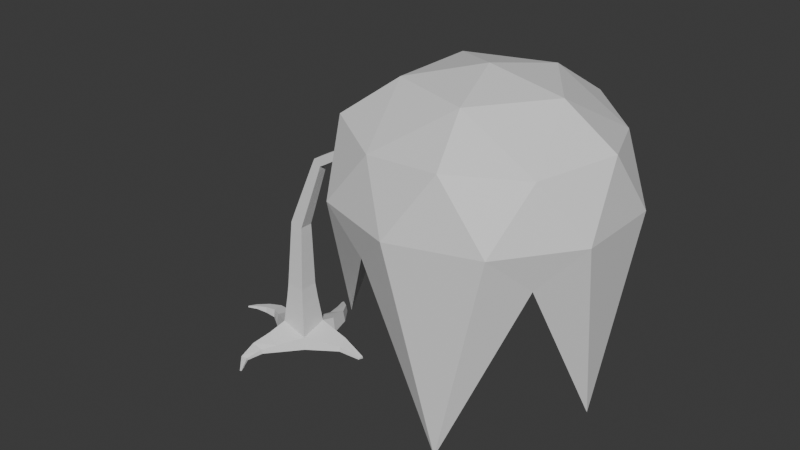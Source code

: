 # Source: Tree3.blend  (saved by Blender 4.4.30; exported with 4.5.12 LTS)
import bpy
from mathutils import Matrix  # noqa: F401  (used for matrix-valued properties, if any)

bpy.ops.wm.read_factory_settings(use_empty=True)
scene = bpy.context.scene
scene.name = 'Scene'

# ---- collections
col_collection = bpy.data.collections.new('Collection'); scene.collection.children.link(col_collection)

# ---- materials (node trees are filled in below, after node groups)
mat_tree3barkmat = bpy.data.materials.new('Tree3BarkMat')
mat_tree3barkmat.alpha_threshold = 0.0
mat_tree3barkmat.roughness = 0.5
mat_tree3barkmat.line_color = (0.0, 0.0, 0.0, 1.0)
mat_leavesmat = bpy.data.materials.new('LeavesMat')

# ---- material node trees
mat_tree3barkmat.use_nodes = True; mat_tree3barkmat.node_tree.nodes.clear()
_N = mat_tree3barkmat.node_tree.nodes; _L = mat_tree3barkmat.node_tree.links
n0 = _N.new('ShaderNodeOutputMaterial'); n0.name = 'Material Output'; n0.location = (300, 300)
n1 = _N.new('ShaderNodeBsdfPrincipled'); n1.name = 'Principled BSDF'; n1.location = (10, 300)
n1.inputs[3].default_value = 1.45
_L.new(n1.outputs[0], n0.inputs[0])
n0.is_active_output = True
mat_leavesmat.use_nodes = True; mat_leavesmat.node_tree.nodes.clear()
_N = mat_leavesmat.node_tree.nodes; _L = mat_leavesmat.node_tree.links
n0 = _N.new('ShaderNodeBsdfPrincipled'); n0.name = 'Principled BSDF'; n0.location = (10, 300)
n1 = _N.new('ShaderNodeOutputMaterial'); n1.name = 'Material Output'; n1.location = (300, 300)
_L.new(n0.outputs[0], n1.inputs[0])
n1.is_active_output = True

# ---- world
world_world = bpy.data.worlds.new('World'); scene.world = world_world
world_world.use_nodes = True; world_world.node_tree.nodes.clear()
_N = world_world.node_tree.nodes; _L = world_world.node_tree.links
n0 = _N.new('ShaderNodeOutputWorld'); n0.name = 'World Output'; n0.location = (300, 300)
n1 = _N.new('ShaderNodeBackground'); n1.name = 'Background'; n1.location = (10, 300)
n1.inputs[0].default_value = (0.05088, 0.05088, 0.05088, 1.0)
_L.new(n1.outputs[0], n0.inputs[0])
n0.is_active_output = True
world_world.color = (0.05088, 0.05088, 0.05088)
world_world.sun_shadow_jitter_overblur = 0.0

# ---- meshes
me_cube = bpy.data.meshes.new('Cube')
me_cube.from_pydata([(5.315, -5.315, -0.2998), (-5.315, -5.315, -0.2998), (-5.315, 5.315, -0.2998), (5.315, 5.315, -0.2998), (31.32, -0.9953, 74.05), (30.31, -0.9953, 75.77), (30.31, 0.9953, 75.77), (31.32, 0.9953, 74.05), (10.84, -1.393, 61.72), (8.727, -1.393, 63.54), (8.727, 1.393, 63.54), (10.84, 1.393, 61.72), (2.943, -2.065, 39.75), (-1.096, -2.065, 40.61), (-1.096, 2.065, 40.61), (2.943, 2.065, 39.75), (2.888, -2.889, 18.99), (-2.888, -2.889, 19.12), (-2.888, 2.889, 19.12), (2.888, 2.889, 18.99), (30.15, -1.018, 73.34), (29.12, -1.018, 75.1), (29.12, 1.018, 75.1), (30.15, 1.018, 73.34), (28.62, -1.047, 72.42), (27.57, -1.047, 74.23), (27.57, 1.047, 74.23), (28.62, 1.047, 72.42), (26.94, -1.079, 71.4), (25.85, -1.079, 73.26), (25.85, 1.079, 73.26), (26.94, 1.079, 71.4), (25.13, -1.114, 70.3), (24.01, -1.114, 72.22), (24.01, 1.114, 72.22), (25.13, 1.114, 70.3), (23.23, -1.15, 69.15), (22.07, -1.15, 71.14), (22.07, 1.15, 71.14), (23.23, 1.15, 69.15), (21.25, -1.188, 67.95), (20.06, -1.188, 70.0), (20.06, 1.188, 70.0), (21.25, 1.188, 67.95), (19.21, -1.227, 66.71), (17.97, -1.227, 68.83), (17.97, 1.227, 68.83), (19.21, 1.227, 66.71), (17.1, -1.267, 65.44), (15.83, -1.267, 67.62), (15.83, 1.267, 67.62), (17.1, 1.267, 65.44), (14.95, -1.308, 64.13), (13.63, -1.308, 66.39), (13.63, 1.308, 66.39), (14.95, 1.308, 64.13), (12.74, -1.35, 62.79), (11.38, -1.35, 65.12), (11.38, 1.35, 65.12), (12.74, 1.35, 62.79), (10.34, -1.454, 60.09), (7.641, -1.454, 61.16), (7.641, 1.454, 61.16), (10.34, 1.454, 60.09), (9.341, -1.535, 57.32), (6.485, -1.535, 58.45), (6.485, 1.535, 58.45), (9.341, 1.535, 57.32), (8.203, -1.628, 54.19), (5.174, -1.628, 55.38), (5.174, 1.628, 55.38), (8.203, 1.628, 54.19), (6.968, -1.729, 50.78), (3.752, -1.729, 52.05), (3.752, 1.729, 52.05), (6.968, 1.729, 50.78), (5.656, -1.836, 47.17), (2.241, -1.836, 48.51), (2.241, 1.836, 48.51), (5.656, 1.836, 47.17), (4.278, -1.948, 43.37), (0.6542, -1.948, 44.8), (0.6542, 1.948, 44.8), (4.278, 1.948, 43.37), (2.972, -2.185, 37.02), (-1.393, -2.185, 37.21), (-1.393, 2.185, 37.21), (2.972, 2.185, 37.02), (2.953, -2.339, 33.04), (-1.721, -2.339, 33.24), (-1.721, 2.339, 33.24), (2.953, 2.339, 33.04), (2.932, -2.511, 28.62), (-2.086, -2.511, 28.84), (-2.086, 2.511, 28.84), (2.932, 2.511, 28.62), (2.91, -2.695, 23.9), (-2.476, -2.695, 24.13), (-2.476, 2.695, 24.13), (2.91, 2.695, 23.9), (3.294, -3.294, 14.36), (-3.294, -3.294, 14.36), (-3.294, 3.294, 14.36), (3.294, 3.294, 14.36), (4.63, -4.63, 3.458), (-4.193, -4.193, 5.858), (-4.438, 4.438, 4.513), (4.261, 4.261, 5.483), (-6.541, -15.57, 2.328), (-16.3, 6.245, 1.88), (2.981, 14.93, 3.085), (21.73, 1.388, 0.1716), (14.18, 0.7579, -0.2998), (12.83, 5.204, -0.2998), (13.29, 4.723, 2.269), (14.09, 1.166, 1.217), (21.67, 1.266, -0.32), (22.2, 2.674, -0.32), (22.23, 2.461, 0.5123), (-5.815, -8.702, -0.2998), (0.1676, -11.4, -0.2998), (-0.4059, -11.2, 1.906), (-5.295, -9.545, 3.843), (-7.046, -15.23, -0.2304), (-2.992, -15.25, -0.2304), (-3.366, -15.28, 1.132), (-4.168, -20.54, 0.398), (-5.462, -21.6, 1.026), (-4.015, -20.41, -0.3172), (-5.783, -21.6, -0.3172), (-1.445, -25.44, -0.2856), (-1.804, -25.73, -0.1113), (-1.402, -25.4, -0.4841), (-1.893, -25.73, -0.4841), (-9.998, 5.535, -0.2998), (-12.08, -0.2664, -0.2998), (-12.02, 0.7077, 2.906), (-10.47, 5.036, 2.706), (-16.14, 6.734, -0.3651), (-15.7, 2.152, -0.3651), (-15.97, 2.829, 2.029), (-19.93, 2.928, 1.304), (-20.67, 5.262, 1.197), (-19.64, 2.495, -0.406), (-20.63, 5.627, -0.406), (-23.82, 2.292, 0.5129), (-24.48, 3.36, 0.458), (-23.62, 2.113, -0.3637), (-24.51, 3.547, -0.3637), (-26.6, 1.042, -0.05789), (-26.82, 1.398, -0.07616), (-26.53, 0.9828, -0.3499), (-26.83, 1.46, -0.3499), (5.736, 8.014, -0.2998), (-2.454, 7.471, -0.2998), (-1.499, 7.71, 3.129), (4.697, 8.519, 4.446), (3.781, 14.86, -0.2182), (-1.428, 12.51, -0.2182), (-0.8634, 12.9, 2.169), (-2.395, 18.04, 1.304), (-0.2711, 19.82, 1.887), (-2.695, 17.73, -0.2138), (0.2372, 19.87, -0.2138), (-4.298, 22.35, 0.3956), (-3.862, 22.72, 0.5154), (-4.36, 22.29, 0.08361), (-3.758, 22.73, 0.08361), (66.78, 0.0, 102.0), (95.94, -21.18, 61.8), (55.65, -34.27, 61.8), (30.75, 0.0, 61.8), (55.65, 34.27, 61.8), (95.94, 21.18, 61.8), (77.92, -34.27, 90.47), (37.63, -21.18, 90.47), (37.63, 21.18, 90.47), (77.92, 34.27, 90.47), (102.8, 0.0, 90.47), (66.78, 0.0, 104.3), (60.24, -20.14, 88.6), (83.92, -12.45, 88.6), (77.37, -32.59, 12.45), (101.1, 0.0, 18.63), (83.92, 12.45, 88.6), (45.6, 0.0, 88.6), (39.06, -20.14, 34.18), (60.24, 20.14, 88.6), (39.06, 20.14, 28.42), (77.37, 32.59, 33.19), (105.1, -12.45, 72.45), (105.1, 12.45, 72.45), (66.78, -40.29, 72.45), (90.46, -32.6, 72.45), (28.46, -12.45, 72.45), (43.1, -32.6, 72.45), (43.1, 32.6, 72.45), (28.46, 12.45, 72.45), (90.46, 32.6, 72.45), (66.78, 40.29, 72.45), (94.51, -20.14, 88.43), (56.19, -32.59, 88.43), (32.51, 0.0, 88.43), (56.19, 32.59, 88.43), (94.51, 20.14, 88.43), (73.33, -20.14, 100.4), (87.96, 0.0, 100.4), (49.65, -12.45, 100.4), (49.65, 12.45, 100.4), (73.33, 20.14, 100.4)], [], [(114, 113, 3, 107), (7, 6, 5, 4), (4, 5, 21, 20), (5, 6, 22, 21), (6, 7, 23, 22), (7, 4, 20, 23), (20, 21, 25, 24), (21, 22, 26, 25), (22, 23, 27, 26), (23, 20, 24, 27), (24, 25, 29, 28), (25, 26, 30, 29), (26, 27, 31, 30), (27, 24, 28, 31), (28, 29, 33, 32), (29, 30, 34, 33), (30, 31, 35, 34), (31, 28, 32, 35), (32, 33, 37, 36), (33, 34, 38, 37), (34, 35, 39, 38), (35, 32, 36, 39), (36, 37, 41, 40), (37, 38, 42, 41), (38, 39, 43, 42), (39, 36, 40, 43), (40, 41, 45, 44), (41, 42, 46, 45), (42, 43, 47, 46), (43, 40, 44, 47), (44, 45, 49, 48), (45, 46, 50, 49), (46, 47, 51, 50), (47, 44, 48, 51), (48, 49, 53, 52), (49, 50, 54, 53), (50, 51, 55, 54), (51, 48, 52, 55), (52, 53, 57, 56), (53, 54, 58, 57), (54, 55, 59, 58), (55, 52, 56, 59), (56, 57, 9, 8), (57, 58, 10, 9), (58, 59, 11, 10), (59, 56, 8, 11), (8, 9, 61, 60), (9, 10, 62, 61), (10, 11, 63, 62), (11, 8, 60, 63), (60, 61, 65, 64), (61, 62, 66, 65), (62, 63, 67, 66), (63, 60, 64, 67), (64, 65, 69, 68), (65, 66, 70, 69), (66, 67, 71, 70), (67, 64, 68, 71), (68, 69, 73, 72), (69, 70, 74, 73), (70, 71, 75, 74), (71, 68, 72, 75), (72, 73, 77, 76), (73, 74, 78, 77), (74, 75, 79, 78), (75, 72, 76, 79), (76, 77, 81, 80), (77, 78, 82, 81), (78, 79, 83, 82), (79, 76, 80, 83), (80, 81, 13, 12), (81, 82, 14, 13), (82, 83, 15, 14), (83, 80, 12, 15), (12, 13, 85, 84), (13, 14, 86, 85), (14, 15, 87, 86), (15, 12, 84, 87), (84, 85, 89, 88), (85, 86, 90, 89), (86, 87, 91, 90), (87, 84, 88, 91), (88, 89, 93, 92), (89, 90, 94, 93), (90, 91, 95, 94), (91, 88, 92, 95), (92, 93, 97, 96), (93, 94, 98, 97), (94, 95, 99, 98), (95, 92, 96, 99), (96, 97, 17, 16), (97, 98, 18, 17), (98, 99, 19, 18), (99, 96, 16, 19), (16, 17, 101, 100), (17, 18, 102, 101), (18, 19, 103, 102), (19, 16, 100, 103), (100, 101, 105, 104), (101, 102, 106, 105), (102, 103, 107, 106), (103, 100, 104, 107), (105, 122, 121, 104), (134, 137, 106, 2), (153, 156, 107, 3), (116, 117, 118, 111), (124, 125, 126, 128), (119, 122, 105, 1), (105, 106, 137, 136), (140, 109, 142, 141), (106, 107, 156, 155), (110, 157, 163, 161), (107, 104, 115, 114), (104, 121, 120, 0), (114, 115, 111, 118), (112, 115, 104, 0), (112, 113, 117, 116), (113, 114, 118, 117), (115, 112, 116, 111), (121, 122, 108, 125), (136, 135, 1, 105), (119, 120, 124, 123), (120, 121, 125, 124), (122, 119, 123, 108), (129, 128, 132, 133), (125, 108, 127, 126), (123, 124, 128, 129), (108, 123, 129, 127), (133, 132, 130, 131), (126, 127, 131, 130), (127, 129, 133, 131), (128, 126, 130, 132), (135, 136, 140, 139), (155, 154, 2, 106), (137, 134, 138, 109), (136, 137, 109, 140), (134, 135, 139, 138), (142, 144, 148, 146), (138, 139, 143, 144), (109, 138, 144, 142), (139, 140, 141, 143), (148, 147, 151, 152), (143, 141, 145, 147), (144, 143, 147, 148), (141, 142, 146, 145), (152, 151, 149, 150), (145, 146, 150, 149), (146, 148, 152, 150), (147, 145, 149, 151), (155, 156, 110, 159), (0, 120, 119, 1, 135, 134, 2, 154, 153, 3, 113, 112), (153, 154, 158, 157), (154, 155, 159, 158), (156, 153, 157, 110), (163, 162, 166, 167), (158, 159, 160, 162), (159, 110, 161, 160), (157, 158, 162, 163), (167, 166, 164, 165), (160, 161, 165, 164), (161, 163, 167, 165), (162, 160, 164, 166), (168, 181, 180), (169, 181, 183), (168, 180, 185), (168, 185, 187), (168, 187, 184), (169, 183, 190), (170, 182, 192), (171, 186, 194), (172, 188, 196), (173, 189, 198), (169, 190, 193), (170, 192, 195), (171, 194, 197), (172, 196, 199), (173, 198, 191), (174, 200, 205), (175, 201, 207), (176, 202, 208), (177, 203, 209), (178, 204, 206), (206, 209, 179), (206, 204, 209), (204, 177, 209), (209, 208, 179), (209, 203, 208), (203, 176, 208), (208, 207, 179), (208, 202, 207), (202, 175, 207), (207, 205, 179), (207, 201, 205), (201, 174, 205), (205, 206, 179), (205, 200, 206), (200, 178, 206), (191, 204, 178), (191, 198, 204), (198, 177, 204), (199, 203, 177), (199, 196, 203), (196, 176, 203), (197, 202, 176), (197, 194, 202), (194, 175, 202), (195, 201, 175), (195, 192, 201), (192, 174, 201), (193, 200, 174), (193, 190, 200), (190, 178, 200), (198, 199, 177), (198, 189, 199), (189, 172, 199), (196, 197, 176), (196, 188, 197), (188, 171, 197), (194, 195, 175), (194, 186, 195), (186, 170, 195), (192, 193, 174), (192, 182, 193), (182, 169, 193), (190, 191, 178), (190, 183, 191), (183, 173, 191), (184, 189, 173), (184, 187, 189), (187, 172, 189), (187, 188, 172), (187, 185, 188), (185, 171, 188), (185, 186, 171), (185, 180, 186), (180, 170, 186), (183, 184, 173), (183, 181, 184), (181, 168, 184), (180, 182, 170), (180, 181, 182), (181, 169, 182)])
me_cube.polygons.foreach_set('material_index', [0, 0, 0, 0, 0, 0, 0, 0, 0, 0, 0, 0, 0, 0, 0, 0, 0, 0, 0, 0, 0, 0, 0, 0, 0, 0, 0, 0, 0, 0, 0, 0, 0, 0, 0, 0, 0, 0, 0, 0, 0, 0, 0, 0, 0, 0, 0, 0, 0, 0, 0, 0, 0, 0, 0, 0, 0, 0, 0, 0, 0, 0, 0, 0, 0, 0, 0, 0, 0, 0, 0, 0, 0, 0, 0, 0, 0, 0, 0, 0, 0, 0, 0, 0, 0, 0, 0, 0, 0, 0, 0, 0, 0, 0, 0, 0, 0, 0, 0, 0, 0, 0, 0, 0, 0, 0, 0, 0, 0, 0, 0, 0, 0, 0, 0, 0, 0, 0, 0, 0, 0, 0, 0, 0, 0, 0, 0, 0, 0, 0, 0, 0, 0, 0, 0, 0, 0, 0, 0, 0, 0, 0, 0, 0, 0, 0, 0, 0, 0, 0, 0, 0, 0, 0, 0, 0, 0, 0, 0, 0, 0, 0, 1, 1, 1, 1, 1, 1, 1, 1, 1, 1, 1, 1, 1, 1, 1, 1, 1, 1, 1, 1, 1, 1, 1, 1, 1, 1, 1, 1, 1, 1, 1, 1, 1, 1, 1, 1, 1, 1, 1, 1, 1, 1, 1, 1, 1, 1, 1, 1, 1, 1, 1, 1, 1, 1, 1, 1, 1, 1, 1, 1, 1, 1, 1, 1, 1, 1, 1, 1, 1, 1, 1, 1, 1, 1, 1, 1, 1, 1, 1, 1])
_uv = me_cube.uv_layers.new(name='UVMap')
_uv.uv.foreach_set('vector', [0.1621, 0.8382, 0.1318, 0.8421, 0.1123, 0.7677, 0.1753, 0.7384, 0.6389, 0.02517, 0.6514, 0.006433, 0.6677, 0.01286, 0.6552, 0.0316, 0.6552, 0.0316, 0.6677, 0.01286, 0.6754, 0.02101, 0.6626, 0.04017, 0.3892, 0.6828, 0.4124, 0.6828, 0.4127, 0.6986, 0.389, 0.6986, 0.6091, 0.006433, 0.626, 0.02219, 0.6173, 0.03277, 0.6, 0.01666, 0.942, 0.1991, 0.9652, 0.1991, 0.9654, 0.2144, 0.9417, 0.2144, 0.6626, 0.04017, 0.6754, 0.02101, 0.6854, 0.03158, 0.6723, 0.05128, 0.389, 0.6986, 0.4127, 0.6986, 0.4132, 0.7191, 0.3888, 0.7191, 0.6, 0.01666, 0.6173, 0.03277, 0.606, 0.04649, 0.5882, 0.02992, 0.9417, 0.2144, 0.9654, 0.2144, 0.9658, 0.2342, 0.9414, 0.2342, 0.6723, 0.05128, 0.6854, 0.03158, 0.6965, 0.04331, 0.683, 0.06362, 0.3888, 0.7191, 0.4132, 0.7191, 0.4136, 0.7418, 0.3885, 0.7418, 0.5882, 0.02992, 0.606, 0.04649, 0.5935, 0.06172, 0.5751, 0.04464, 0.9414, 0.2342, 0.9658, 0.2342, 0.9662, 0.2563, 0.9411, 0.2563, 0.683, 0.06362, 0.6965, 0.04331, 0.7084, 0.05586, 0.6945, 0.07682, 0.3885, 0.7418, 0.4136, 0.7418, 0.4141, 0.7661, 0.3882, 0.7661, 0.5751, 0.04464, 0.5935, 0.06172, 0.58, 0.07802, 0.5611, 0.0604, 0.9411, 0.2563, 0.9662, 0.2563, 0.9666, 0.2798, 0.9407, 0.2798, 0.6945, 0.07682, 0.7084, 0.05586, 0.721, 0.06907, 0.7065, 0.09071, 0.3882, 0.7661, 0.4141, 0.7661, 0.4146, 0.7917, 0.3879, 0.7917, 0.5611, 0.0604, 0.58, 0.07802, 0.5659, 0.09517, 0.5464, 0.07697, 0.9407, 0.2798, 0.9666, 0.2798, 0.9671, 0.3046, 0.9403, 0.3046, 0.7065, 0.09071, 0.721, 0.06907, 0.734, 0.08281, 0.7191, 0.1052, 0.3879, 0.7917, 0.4146, 0.7917, 0.4152, 0.8183, 0.3875, 0.8183, 0.5464, 0.07697, 0.5659, 0.09517, 0.5512, 0.113, 0.531, 0.09422, 0.9403, 0.3046, 0.9671, 0.3046, 0.9676, 0.3305, 0.9399, 0.3305, 0.7191, 0.1052, 0.734, 0.08281, 0.7475, 0.09703, 0.7321, 0.1201, 0.3875, 0.8183, 0.4152, 0.8183, 0.4157, 0.8458, 0.3872, 0.8458, 0.531, 0.09422, 0.5512, 0.113, 0.536, 0.1315, 0.5152, 0.1121, 0.9399, 0.3305, 0.9676, 0.3305, 0.968, 0.3572, 0.9395, 0.3572, 0.7321, 0.1201, 0.7475, 0.09703, 0.7613, 0.1117, 0.7454, 0.1355, 0.3872, 0.8458, 0.4157, 0.8458, 0.4163, 0.8741, 0.3868, 0.8741, 0.5152, 0.1121, 0.536, 0.1315, 0.5204, 0.1505, 0.4988, 0.1304, 0.9395, 0.3572, 0.968, 0.3572, 0.9685, 0.3846, 0.939, 0.3846, 0.7454, 0.1355, 0.7613, 0.1117, 0.7756, 0.1267, 0.7591, 0.1513, 0.3868, 0.8741, 0.4163, 0.8741, 0.4169, 0.9032, 0.3864, 0.9032, 0.4988, 0.1304, 0.5204, 0.1505, 0.5043, 0.1699, 0.4821, 0.1492, 0.939, 0.3846, 0.9685, 0.3846, 0.9691, 0.4128, 0.9386, 0.4128, 0.7591, 0.1513, 0.7756, 0.1267, 0.7901, 0.142, 0.7731, 0.1674, 0.3864, 0.9032, 0.4169, 0.9032, 0.4175, 0.9329, 0.3861, 0.9329, 0.4821, 0.1492, 0.5043, 0.1699, 0.4879, 0.1899, 0.465, 0.1685, 0.9386, 0.4128, 0.9691, 0.4128, 0.9696, 0.4416, 0.9381, 0.4416, 0.7731, 0.1674, 0.7901, 0.142, 0.8069, 0.1611, 0.7854, 0.1804, 0.3861, 0.9329, 0.4175, 0.9329, 0.4182, 0.9683, 0.3857, 0.9683, 0.465, 0.1685, 0.4879, 0.1899, 0.4735, 0.2061, 0.4452, 0.1922, 0.9381, 0.4416, 0.9696, 0.4416, 0.9701, 0.4661, 0.9377, 0.4661, 0.7854, 0.1804, 0.8069, 0.1611, 0.8095, 0.1884, 0.7854, 0.1991, 0.8582, 0.006846, 0.8856, 0.006433, 0.89, 0.0362, 0.8615, 0.03663, 0.4452, 0.1922, 0.4735, 0.2061, 0.475, 0.225, 0.444, 0.2204, 0.7626, 0.1714, 0.7854, 0.1804, 0.7854, 0.1991, 0.7616, 0.1897, 0.7854, 0.1991, 0.8095, 0.1884, 0.8119, 0.2195, 0.7865, 0.2307, 0.8615, 0.03663, 0.89, 0.0362, 0.8946, 0.06984, 0.8645, 0.0703, 0.444, 0.2204, 0.475, 0.225, 0.4761, 0.2572, 0.4434, 0.2524, 0.7616, 0.1897, 0.7854, 0.1991, 0.7865, 0.2307, 0.7614, 0.2208, 0.7865, 0.2307, 0.8119, 0.2195, 0.8146, 0.2547, 0.7877, 0.2666, 0.8645, 0.0703, 0.8946, 0.06984, 0.8999, 0.108, 0.8679, 0.1085, 0.4434, 0.2524, 0.4761, 0.2572, 0.4773, 0.2938, 0.4427, 0.2887, 0.7614, 0.2208, 0.7865, 0.2307, 0.7877, 0.2666, 0.761, 0.2561, 0.7877, 0.2666, 0.8146, 0.2547, 0.8176, 0.2929, 0.789, 0.3056, 0.8679, 0.1085, 0.8999, 0.108, 0.9056, 0.1494, 0.8716, 0.1499, 0.4427, 0.2887, 0.4773, 0.2938, 0.4787, 0.3335, 0.4419, 0.328, 0.761, 0.2561, 0.7877, 0.2666, 0.789, 0.3056, 0.7607, 0.2944, 0.789, 0.3056, 0.8176, 0.2929, 0.8208, 0.3335, 0.7904, 0.3469, 0.8716, 0.1499, 0.9056, 0.1494, 0.9116, 0.1933, 0.8756, 0.1939, 0.4419, 0.328, 0.4787, 0.3335, 0.4801, 0.3756, 0.441, 0.3699, 0.7607, 0.2944, 0.789, 0.3056, 0.7904, 0.3469, 0.7603, 0.3351, 0.7904, 0.3469, 0.8208, 0.3335, 0.8241, 0.3761, 0.7918, 0.3904, 0.8756, 0.1939, 0.9116, 0.1933, 0.918, 0.2395, 0.8798, 0.2401, 0.441, 0.3699, 0.4801, 0.3756, 0.4816, 0.4199, 0.4401, 0.4138, 0.7603, 0.3351, 0.7904, 0.3469, 0.7918, 0.3904, 0.76, 0.3778, 0.7918, 0.3904, 0.8241, 0.3761, 0.8274, 0.4242, 0.7935, 0.4319, 0.8798, 0.2401, 0.918, 0.2395, 0.9248, 0.2915, 0.8843, 0.2921, 0.4401, 0.4138, 0.4816, 0.4199, 0.4828, 0.4622, 0.4396, 0.4632, 0.76, 0.3778, 0.7918, 0.3904, 0.7935, 0.4319, 0.7597, 0.4186, 0.7935, 0.4319, 0.8274, 0.4242, 0.8215, 0.4627, 0.7869, 0.4628, 0.8843, 0.2921, 0.9248, 0.2915, 0.9237, 0.3309, 0.8808, 0.3316, 0.4396, 0.4632, 0.4828, 0.4622, 0.4937, 0.4916, 0.45, 0.5006, 0.7597, 0.4186, 0.7935, 0.4319, 0.7869, 0.4628, 0.7511, 0.4487, 0.7869, 0.4628, 0.8215, 0.4627, 0.8147, 0.5077, 0.7775, 0.5078, 0.8808, 0.3316, 0.9237, 0.3309, 0.9224, 0.3768, 0.8765, 0.3775, 0.45, 0.5006, 0.4937, 0.4916, 0.5092, 0.5346, 0.4624, 0.5442, 0.7511, 0.4487, 0.7869, 0.4628, 0.7775, 0.5078, 0.7392, 0.4926, 0.7775, 0.5078, 0.8147, 0.5077, 0.8071, 0.5576, 0.7672, 0.5577, 0.8765, 0.3775, 0.9224, 0.3768, 0.921, 0.4277, 0.8717, 0.4285, 0.4624, 0.5442, 0.5092, 0.5346, 0.5263, 0.5823, 0.476, 0.5925, 0.7392, 0.4926, 0.7775, 0.5078, 0.7672, 0.5577, 0.7261, 0.5414, 0.7672, 0.5577, 0.8071, 0.5576, 0.7989, 0.611, 0.7561, 0.6111, 0.8717, 0.4285, 0.921, 0.4277, 0.9195, 0.4822, 0.8666, 0.483, 0.476, 0.5925, 0.5263, 0.5823, 0.5445, 0.6333, 0.4906, 0.6443, 0.7261, 0.5414, 0.7672, 0.5577, 0.7561, 0.6111, 0.712, 0.5937, 0.7561, 0.6111, 0.7989, 0.611, 0.7902, 0.6679, 0.7446, 0.6665, 0.8666, 0.483, 0.9195, 0.4822, 0.9178, 0.5403, 0.8611, 0.5411, 0.4906, 0.6443, 0.5445, 0.6333, 0.5636, 0.6863, 0.5063, 0.6994, 0.712, 0.5937, 0.7561, 0.6111, 0.7446, 0.6665, 0.6973, 0.6479, 0.7446, 0.6665, 0.7902, 0.6679, 0.7838, 0.7225, 0.7323, 0.7194, 0.8611, 0.5411, 0.9178, 0.5403, 0.9185, 0.5953, 0.8539, 0.5963, 0.5063, 0.6994, 0.5636, 0.6863, 0.5846, 0.7361, 0.5199, 0.7526, 0.6973, 0.6479, 0.7446, 0.6665, 0.7323, 0.7194, 0.6783, 0.6981, 0.7323, 0.7194, 0.7838, 0.7225, 0.7753, 0.8209, 0.7033, 0.8449, 0.8539, 0.5963, 0.9185, 0.5953, 0.9248, 0.71, 0.8403, 0.6954, 0.5199, 0.7526, 0.5846, 0.7361, 0.626, 0.832, 0.5437, 0.8648, 0.6783, 0.6981, 0.7323, 0.7194, 0.7033, 0.8449, 0.6389, 0.7938, 0.3729, 0.707, 0.3723, 0.7721, 0.3235, 0.775, 0.29, 0.6828, 0.9783, 0.5482, 0.9425, 0.5447, 0.9377, 0.479, 0.9906, 0.501, 0.641, 0.9259, 0.6389, 0.8692, 0.6784, 0.8578, 0.6679, 0.9259, 0.2771, 0.837, 0.2758, 0.8533, 0.2665, 0.8514, 0.2714, 0.8384, 0.27, 0.5024, 0.254, 0.4989, 0.2689, 0.4472, 0.2771, 0.4496, 0.08491, 0.6506, 0.03749, 0.6617, 0.006433, 0.6164, 0.08021, 0.6207, 0.1123, 0.4472, 0.2088, 0.4773, 0.1995, 0.5502, 0.1466, 0.5547, 0.1603, 0.6055, 0.1982, 0.6184, 0.1757, 0.6651, 0.1511, 0.6507, 0.29, 0.4558, 0.3884, 0.4472, 0.3925, 0.4969, 0.3191, 0.4926, 0.9505, 0.06598, 0.9898, 0.06695, 0.9802, 0.1315, 0.9551, 0.1302, 0.9335, 0.8775, 0.8403, 0.9214, 0.8675, 0.8081, 0.9071, 0.7963, 0.2217, 0.6527, 0.2428, 0.557, 0.2692, 0.5603, 0.2667, 0.6531, 0.9071, 0.7963, 0.8675, 0.8081, 0.8403, 0.734, 0.8491, 0.7229, 0.2687, 0.7745, 0.2505, 0.777, 0.2217, 0.6527, 0.2667, 0.6531, 0.3658, 0.08154, 0.321, 0.05158, 0.4208, 0.006433, 0.4267, 0.02283, 0.1318, 0.8421, 0.1621, 0.8382, 0.1753, 0.9439, 0.1655, 0.9461, 0.2505, 0.777, 0.2687, 0.7745, 0.2771, 0.837, 0.2714, 0.8384, 0.3235, 0.775, 0.3723, 0.7721, 0.3687, 0.8447, 0.3419, 0.8313, 0.04931, 0.5191, 0.08719, 0.5285, 0.08021, 0.6207, 0.006433, 0.6164, 0.264, 0.3105, 0.3359, 0.2913, 0.3375, 0.3483, 0.3024, 0.3775, 0.2692, 0.5603, 0.2428, 0.557, 0.254, 0.4989, 0.27, 0.5024, 0.03749, 0.6617, 0.08491, 0.6506, 0.09367, 0.7063, 0.06385, 0.7127, 0.3608, 0.4253, 0.3672, 0.4019, 0.4267, 0.4278, 0.4249, 0.4343, 0.3419, 0.8313, 0.3687, 0.8447, 0.3404, 0.9086, 0.3335, 0.893, 0.3024, 0.3775, 0.3375, 0.3483, 0.3672, 0.4019, 0.3608, 0.4253, 0.06385, 0.7127, 0.09367, 0.7063, 0.0994, 0.7764, 0.08344, 0.7784, 0.4096, 0.6173, 0.4088, 0.6239, 0.4066, 0.6229, 0.4054, 0.6173, 0.3335, 0.893, 0.3404, 0.9086, 0.2919, 0.9423, 0.29, 0.938, 0.08344, 0.7784, 0.0994, 0.7764, 0.09867, 0.8415, 0.09424, 0.842, 0.414, 0.5829, 0.4054, 0.5829, 0.4116, 0.5272, 0.414, 0.5272, 0.08719, 0.5285, 0.04931, 0.5191, 0.06433, 0.4733, 0.09198, 0.4818, 0.09636, 0.8701, 0.08767, 0.9107, 0.04611, 0.9124, 0.04611, 0.8549, 0.9425, 0.5447, 0.9783, 0.5482, 0.964, 0.6156, 0.9377, 0.6105, 0.1466, 0.5547, 0.1995, 0.5502, 0.1982, 0.6184, 0.1603, 0.6055, 0.1214, 0.2137, 0.1468, 0.2805, 0.09733, 0.2853, 0.05924, 0.2476, 0.008119, 0.905, 0.02724, 0.9057, 0.01843, 0.9559, 0.008666, 0.9552, 0.05924, 0.2476, 0.09733, 0.2853, 0.06066, 0.3107, 0.0286, 0.29, 0.006433, 0.8549, 0.03325, 0.8549, 0.02724, 0.9057, 0.008119, 0.905, 0.09198, 0.4818, 0.06433, 0.4733, 0.0799, 0.4472, 0.0994, 0.4534, 0.01083, 0.3365, 0.02921, 0.3429, 0.01256, 0.374, 0.006433, 0.3719, 0.426, 0.5143, 0.4054, 0.5143, 0.4125, 0.4791, 0.4231, 0.4799, 0.0286, 0.29, 0.06066, 0.3107, 0.02921, 0.3429, 0.01083, 0.3365, 0.1511, 0.6507, 0.1757, 0.6651, 0.1442, 0.7036, 0.1337, 0.6936, 0.4264, 0.5957, 0.4264, 0.6023, 0.4231, 0.6013, 0.4234, 0.5964, 0.1337, 0.6936, 0.1442, 0.7036, 0.1157, 0.7256, 0.1123, 0.7223, 0.008666, 0.9552, 0.01843, 0.9559, 0.01122, 0.9911, 0.00797, 0.9908, 0.4231, 0.4799, 0.4125, 0.4791, 0.4192, 0.4472, 0.4227, 0.4474, 0.3191, 0.4926, 0.3925, 0.4969, 0.3738, 0.5733, 0.3265, 0.5529, 0.3348, 0.1998, 0.3359, 0.2913, 0.264, 0.3105, 0.243, 0.2766, 0.1468, 0.2805, 0.1214, 0.2137, 0.1634, 0.1818, 0.172, 0.1419, 0.2387, 0.07786, 0.2552, 0.105, 0.321, 0.05158, 0.3658, 0.08154, 0.2387, 0.07786, 0.172, 0.1419, 0.1433, 0.0894, 0.1708, 0.03082, 0.9877, 0.881, 0.9463, 0.881, 0.9542, 0.835, 0.9829, 0.8378, 0.9377, 0.006433, 0.9936, 0.006433, 0.9898, 0.06695, 0.9505, 0.06598, 0.1026, 0.01169, 0.09336, 0.05203, 0.04549, 0.0228, 0.04739, 0.01451, 0.9829, 0.8378, 0.9542, 0.835, 0.9662, 0.776, 0.9843, 0.7788, 0.3265, 0.5529, 0.3738, 0.5733, 0.3377, 0.633, 0.3107, 0.6142, 0.1708, 0.03082, 0.1433, 0.0894, 0.09336, 0.05203, 0.1026, 0.01169, 0.4054, 0.6044, 0.4054, 0.5957, 0.409, 0.5967, 0.4103, 0.6033, 0.3107, 0.6142, 0.3377, 0.633, 0.2956, 0.6699, 0.29, 0.6661, 0.9551, 0.1302, 0.9802, 0.1315, 0.9643, 0.1862, 0.9592, 0.186, 0.9843, 0.7788, 0.9662, 0.776, 0.9798, 0.7229, 0.9835, 0.7235, 0.8044, 0.4191, 0.838, 0.5088, 0.7267, 0.4746, 0.6007, 0.2652, 0.6007, 0.1371, 0.7402, 0.3693, 0.9651, 0.02219, 0.9879, 0.1371, 0.8776, 0.1, 0.9651, 0.02219, 0.8776, 0.1, 0.8713, 0.005883, 0.6235, 0.02219, 0.7173, 0.005883, 0.711, 0.1, 0.07689, 0.1927, 0.02373, 0.3863, 0.02038, 0.1426, 0.2743, 0.1853, 0.1843, 0.4207, 0.2351, 0.1417, 0.04496, 0.8411, 0.1551, 0.9353, 0.005883, 0.8993, 0.1427, 0.5885, 0.2912, 0.7006, 0.08537, 0.6404, 0.4068, 0.7511, 0.4068, 0.8981, 0.3371, 0.7583, 0.07689, 0.1927, 0.02038, 0.1426, 0.1191, 0.1461, 0.2743, 0.1853, 0.2351, 0.1417, 0.3242, 0.1311, 0.04496, 0.8411, 0.005883, 0.8993, 0.005883, 0.7829, 0.1427, 0.5885, 0.08537, 0.6404, 0.09885, 0.5248, 0.369, 0.2072, 0.3371, 0.1402, 0.4358, 0.1997, 0.1738, 0.05912, 0.07747, 0.06811, 0.1675, 0.005883, 0.5515, 0.6737, 0.4887, 0.7294, 0.4787, 0.6328, 0.5515, 0.4758, 0.5762, 0.5745, 0.4787, 0.5165, 0.4026, 0.4191, 0.4887, 0.4249, 0.3912, 0.4832, 0.5197, 0.14, 0.424, 0.104, 0.5227, 0.06538, 0.3371, 0.5789, 0.3912, 0.4832, 0.4042, 0.576, 0.5227, 0.06538, 0.424, 0.104, 0.424, 0.005883, 0.424, 0.104, 0.3517, 0.03876, 0.424, 0.005883, 0.3912, 0.4832, 0.4787, 0.5165, 0.4042, 0.576, 0.3912, 0.4832, 0.4887, 0.4249, 0.4787, 0.5165, 0.4887, 0.4249, 0.5515, 0.4758, 0.4787, 0.5165, 0.4787, 0.5165, 0.4787, 0.6328, 0.4042, 0.576, 0.4787, 0.5165, 0.5762, 0.5745, 0.4787, 0.6328, 0.5762, 0.5745, 0.5515, 0.6737, 0.4787, 0.6328, 0.4787, 0.6328, 0.3912, 0.6714, 0.4042, 0.576, 0.4787, 0.6328, 0.4887, 0.7294, 0.3912, 0.6714, 0.4887, 0.7294, 0.4026, 0.7393, 0.3912, 0.6714, 0.3912, 0.6714, 0.3371, 0.5789, 0.4042, 0.576, 0.5889, 0.05173, 0.5889, 0.1499, 0.5227, 0.06538, 0.5889, 0.1499, 0.5197, 0.14, 0.5227, 0.06538, 0.4358, 0.1997, 0.424, 0.104, 0.5197, 0.14, 0.4358, 0.1997, 0.3371, 0.1402, 0.424, 0.104, 0.3371, 0.1402, 0.3517, 0.03876, 0.424, 0.104, 0.09885, 0.5248, 0.02244, 0.5744, 0.02882, 0.4754, 0.09885, 0.5248, 0.08537, 0.6404, 0.02244, 0.5744, 0.08537, 0.6404, 0.005883, 0.6721, 0.02244, 0.5744, 0.6369, 0.5182, 0.5762, 0.5745, 0.5515, 0.4758, 0.6369, 0.5182, 0.6369, 0.6345, 0.5762, 0.5745, 0.6369, 0.6345, 0.5515, 0.6737, 0.5762, 0.5745, 0.3242, 0.1311, 0.2653, 0.06102, 0.3254, 0.04101, 0.3242, 0.1311, 0.2351, 0.1417, 0.2653, 0.06102, 0.2351, 0.1417, 0.1738, 0.05912, 0.2653, 0.06102, 0.1191, 0.1461, 0.07747, 0.06811, 0.1738, 0.05912, 0.1191, 0.1461, 0.02038, 0.1426, 0.07747, 0.06811, 0.02038, 0.1426, 0.005883, 0.05307, 0.07747, 0.06811, 0.1218, 0.4325, 0.09885, 0.5248, 0.02882, 0.4754, 0.1218, 0.4325, 0.2912, 0.511, 0.09885, 0.5248, 0.2912, 0.511, 0.1427, 0.5885, 0.09885, 0.5248, 0.08537, 0.6404, 0.08655, 0.7352, 0.005883, 0.6721, 0.08537, 0.6404, 0.2912, 0.7006, 0.08655, 0.7352, 0.1717, 0.7469, 0.04496, 0.8411, 0.005883, 0.7829, 0.6369, 0.6345, 0.5828, 0.7302, 0.5515, 0.6737, 0.005883, 0.8993, 0.1551, 0.9353, 0.05979, 0.9935, 0.3254, 0.3026, 0.2743, 0.1853, 0.3242, 0.1311, 0.2351, 0.1417, 0.1191, 0.1461, 0.1738, 0.05912, 0.2351, 0.1417, 0.1843, 0.4207, 0.1191, 0.1461, 0.1843, 0.4207, 0.07689, 0.1927, 0.1191, 0.1461, 0.5378, 0.228, 0.4358, 0.1997, 0.5197, 0.14, 0.5378, 0.228, 0.3767, 0.4074, 0.4358, 0.1997, 0.3767, 0.4074, 0.369, 0.2072, 0.4358, 0.1997, 0.8695, 0.7605, 0.9503, 0.9941, 0.8498, 0.8992, 0.8695, 0.7605, 0.9503, 0.7216, 0.9503, 0.9941, 0.2449, 0.7469, 0.2936, 0.8219, 0.2449, 0.977, 0.2331, 0.7469, 0.2331, 0.9904, 0.1834, 0.8212, 0.8498, 0.4191, 0.9412, 0.4565, 0.8498, 0.7099, 0.9412, 0.4565, 0.9638, 0.5925, 0.8498, 0.7099, 0.8776, 0.1, 0.8627, 0.3269, 0.8002, 0.2021, 0.8776, 0.1, 0.9879, 0.1371, 0.8627, 0.3269, 0.9879, 0.1371, 0.9879, 0.2652, 0.8627, 0.3269, 0.7402, 0.3693, 0.711, 0.1, 0.7884, 0.2021, 0.7402, 0.3693, 0.6007, 0.1371, 0.711, 0.1, 0.6007, 0.1371, 0.6235, 0.02219, 0.711, 0.1, 0.7267, 0.4746, 0.6754, 0.8402, 0.6487, 0.5901, 0.7267, 0.4746, 0.838, 0.5088, 0.6754, 0.8402, 0.838, 0.5088, 0.838, 0.6482, 0.6754, 0.8402])
_uv = me_cube.uv_layers.new(name='UVMap.001')
_uv.uv.foreach_set('vector', [0.5823, 0.3343, 0.501, 0.3343, 0.501, 0.499, 0.5823, 0.499, 0.4157, 0.9177, 0.376, 0.9177, 0.376, 0.9573, 0.4157, 0.9573, 0.7907, 0.874, 0.7907, 0.8343, 0.7718, 0.8343, 0.7718, 0.874, 0.7698, 0.874, 0.7698, 0.8343, 0.751, 0.8343, 0.751, 0.874, 0.8323, 0.874, 0.8323, 0.8343, 0.8135, 0.8343, 0.8135, 0.874, 0.8115, 0.874, 0.8115, 0.8343, 0.7927, 0.8343, 0.7927, 0.874, 0.374, 0.9177, 0.3343, 0.9177, 0.3343, 0.9573, 0.374, 0.9573, 0.4157, 0.876, 0.376, 0.876, 0.376, 0.9157, 0.4157, 0.9157, 0.374, 0.876, 0.3343, 0.876, 0.3343, 0.9157, 0.374, 0.9157, 0.6657, 0.626, 0.626, 0.626, 0.626, 0.6657, 0.6657, 0.6657, 0.624, 0.626, 0.5843, 0.626, 0.5843, 0.6657, 0.624, 0.6657, 0.6657, 0.5843, 0.626, 0.5843, 0.626, 0.624, 0.6657, 0.624, 0.624, 0.5843, 0.5843, 0.5843, 0.5843, 0.624, 0.624, 0.624, 0.08233, 0.7093, 0.04267, 0.7093, 0.04267, 0.749, 0.08233, 0.749, 0.04067, 0.7093, 0.001001, 0.7093, 0.001001, 0.749, 0.04067, 0.749, 0.08233, 0.6677, 0.04267, 0.6677, 0.04267, 0.7073, 0.08233, 0.7073, 0.04067, 0.6677, 0.001001, 0.6677, 0.001001, 0.7073, 0.04067, 0.7073, 0.749, 0.126, 0.7093, 0.126, 0.7093, 0.1657, 0.749, 0.1657, 0.7073, 0.126, 0.6677, 0.126, 0.6677, 0.1657, 0.7073, 0.1657, 0.749, 0.08433, 0.7093, 0.08433, 0.7093, 0.124, 0.749, 0.124, 0.7073, 0.08433, 0.6677, 0.08433, 0.6677, 0.124, 0.7073, 0.124, 0.5823, 0.7927, 0.5427, 0.7927, 0.5427, 0.8323, 0.5823, 0.8323, 0.5407, 0.7927, 0.501, 0.7927, 0.501, 0.8323, 0.5407, 0.8323, 0.5823, 0.751, 0.5427, 0.751, 0.5427, 0.7907, 0.5823, 0.7907, 0.5407, 0.751, 0.501, 0.751, 0.501, 0.7907, 0.5407, 0.7907, 0.8323, 0.626, 0.7927, 0.626, 0.7927, 0.6657, 0.8323, 0.6657, 0.7907, 0.626, 0.751, 0.626, 0.751, 0.6657, 0.7907, 0.6657, 0.8323, 0.5843, 0.7927, 0.5843, 0.7927, 0.624, 0.8323, 0.624, 0.7907, 0.5843, 0.751, 0.5843, 0.751, 0.624, 0.7907, 0.624, 0.749, 0.7927, 0.7093, 0.7927, 0.7093, 0.8323, 0.749, 0.8323, 0.7073, 0.7927, 0.6677, 0.7927, 0.6677, 0.8323, 0.7073, 0.8323, 0.749, 0.751, 0.7093, 0.751, 0.7093, 0.7907, 0.749, 0.7907, 0.7073, 0.751, 0.6677, 0.751, 0.6677, 0.7907, 0.7073, 0.7907, 0.9157, 0.04267, 0.876, 0.04267, 0.876, 0.08233, 0.9157, 0.08233, 0.874, 0.04267, 0.8343, 0.04267, 0.8343, 0.08233, 0.874, 0.08233, 0.9157, 0.001001, 0.876, 0.001001, 0.876, 0.04067, 0.9157, 0.04067, 0.874, 0.001001, 0.8343, 0.001001, 0.8343, 0.04067, 0.874, 0.04067, 0.9157, 0.4593, 0.876, 0.4593, 0.876, 0.499, 0.9157, 0.499, 0.874, 0.4593, 0.8343, 0.4593, 0.8343, 0.499, 0.874, 0.499, 0.9157, 0.4177, 0.876, 0.4177, 0.876, 0.4573, 0.9157, 0.4573, 0.874, 0.4177, 0.8343, 0.4177, 0.8343, 0.4573, 0.874, 0.4573, 0.749, 0.876, 0.7093, 0.876, 0.7093, 0.9157, 0.749, 0.9157, 0.7073, 0.876, 0.6677, 0.876, 0.6677, 0.9157, 0.7073, 0.9157, 0.749, 0.8343, 0.7093, 0.8343, 0.7093, 0.874, 0.749, 0.874, 0.7073, 0.8343, 0.6677, 0.8343, 0.6677, 0.874, 0.7073, 0.874, 0.9157, 0.7093, 0.876, 0.7093, 0.876, 0.749, 0.9157, 0.749, 0.874, 0.7093, 0.8343, 0.7093, 0.8343, 0.749, 0.874, 0.749, 0.9157, 0.6677, 0.876, 0.6677, 0.876, 0.7073, 0.9157, 0.7073, 0.874, 0.6677, 0.8343, 0.6677, 0.8343, 0.7073, 0.874, 0.7073, 0.9157, 0.7927, 0.876, 0.7927, 0.876, 0.8323, 0.9157, 0.8323, 0.874, 0.7927, 0.8343, 0.7927, 0.8343, 0.8323, 0.874, 0.8323, 0.9157, 0.751, 0.876, 0.751, 0.876, 0.7907, 0.9157, 0.7907, 0.874, 0.751, 0.8343, 0.751, 0.8343, 0.7907, 0.874, 0.7907, 0.8323, 0.876, 0.7927, 0.876, 0.7927, 0.9157, 0.8323, 0.9157, 0.6657, 0.9573, 0.6657, 0.9177, 0.5843, 0.9177, 0.5843, 0.9573, 0.9782, 0.6677, 0.9385, 0.6677, 0.9385, 0.749, 0.9782, 0.749, 0.5823, 0.9573, 0.5823, 0.9177, 0.501, 0.9177, 0.501, 0.9573, 0.999, 0.1677, 0.9593, 0.1677, 0.9593, 0.249, 0.999, 0.249, 0.6657, 0.8343, 0.5843, 0.8343, 0.5843, 0.9157, 0.6657, 0.9157, 0.08233, 0.8343, 0.001001, 0.8343, 0.001001, 0.9157, 0.08233, 0.9157, 0.8323, 0.751, 0.751, 0.751, 0.751, 0.8323, 0.8323, 0.8323, 0.8323, 0.6677, 0.751, 0.6677, 0.751, 0.749, 0.8323, 0.749, 0.8323, 0.4177, 0.751, 0.4177, 0.751, 0.499, 0.8323, 0.499, 0.8323, 0.3343, 0.751, 0.3343, 0.751, 0.4157, 0.8323, 0.4157, 0.4157, 0.751, 0.3343, 0.751, 0.3343, 0.8323, 0.4157, 0.8323, 0.8323, 0.251, 0.751, 0.251, 0.751, 0.3323, 0.8323, 0.3323, 0.3323, 0.751, 0.251, 0.751, 0.251, 0.8323, 0.3323, 0.8323, 0.5823, 0.501, 0.501, 0.501, 0.501, 0.5823, 0.5823, 0.5823, 0.4157, 0.5843, 0.3343, 0.5843, 0.3343, 0.6657, 0.4157, 0.6657, 0.6657, 0.3343, 0.5843, 0.3343, 0.5843, 0.4157, 0.6657, 0.4157, 0.6657, 0.4177, 0.5843, 0.4177, 0.5843, 0.499, 0.6657, 0.499, 0.499, 0.5843, 0.4177, 0.5843, 0.4177, 0.6657, 0.499, 0.6657, 0.5823, 0.5843, 0.501, 0.5843, 0.501, 0.6657, 0.5823, 0.6657, 0.6657, 0.501, 0.5843, 0.501, 0.5843, 0.5823, 0.6657, 0.5823, 0.4177, 0.9157, 0.499, 0.9157, 0.499, 0.876, 0.4177, 0.876, 0.749, 0.001001, 0.6677, 0.001001, 0.6677, 0.08233, 0.749, 0.08233, 0.9573, 0.08233, 0.9573, 0.001001, 0.9177, 0.001001, 0.9177, 0.08233, 0.501, 0.9157, 0.5823, 0.9157, 0.5823, 0.876, 0.501, 0.876, 0.1657, 0.6677, 0.08433, 0.6677, 0.08433, 0.749, 0.1657, 0.749, 0.749, 0.1677, 0.6677, 0.1677, 0.6677, 0.249, 0.749, 0.249, 0.249, 0.6677, 0.1677, 0.6677, 0.1677, 0.749, 0.249, 0.749, 0.749, 0.251, 0.6677, 0.251, 0.6677, 0.3323, 0.749, 0.3323, 0.3323, 0.6677, 0.251, 0.6677, 0.251, 0.749, 0.3323, 0.749, 0.4157, 0.6677, 0.3343, 0.6677, 0.3343, 0.749, 0.4157, 0.749, 0.749, 0.3343, 0.6677, 0.3343, 0.6677, 0.4157, 0.749, 0.4157, 0.499, 0.6677, 0.4177, 0.6677, 0.4177, 0.749, 0.499, 0.749, 0.749, 0.4177, 0.6677, 0.4177, 0.6677, 0.499, 0.749, 0.499, 0.5823, 0.6677, 0.501, 0.6677, 0.501, 0.749, 0.5823, 0.749, 0.749, 0.501, 0.6677, 0.501, 0.6677, 0.5823, 0.749, 0.5823, 0.6657, 0.6677, 0.5843, 0.6677, 0.5843, 0.749, 0.6657, 0.749, 0.749, 0.5843, 0.6677, 0.5843, 0.6677, 0.6657, 0.749, 0.6657, 0.749, 0.6677, 0.6677, 0.6677, 0.6677, 0.749, 0.749, 0.749, 0.08233, 0.751, 0.001001, 0.751, 0.001001, 0.8323, 0.08233, 0.8323, 0.8323, 0.001001, 0.751, 0.001001, 0.751, 0.08233, 0.8323, 0.08233, 0.8323, 0.08433, 0.751, 0.08433, 0.751, 0.1657, 0.8323, 0.1657, 0.1657, 0.751, 0.08433, 0.751, 0.08433, 0.8323, 0.1657, 0.8323, 0.8323, 0.1677, 0.751, 0.1677, 0.751, 0.249, 0.8323, 0.249, 0.249, 0.751, 0.1677, 0.751, 0.1677, 0.8323, 0.249, 0.8323, 0.1657, 0.501, 0.001001, 0.501, 0.001001, 0.6657, 0.1657, 0.6657, 0.499, 0.001001, 0.3343, 0.001001, 0.3343, 0.1657, 0.499, 0.1657, 0.1657, 0.3343, 0.001001, 0.3343, 0.001001, 0.499, 0.1657, 0.499, 0.499, 0.1677, 0.3343, 0.1677, 0.3343, 0.3323, 0.499, 0.3323, 0.499, 0.3343, 0.3343, 0.3343, 0.3343, 0.499, 0.499, 0.499, 0.499, 0.751, 0.4177, 0.751, 0.4177, 0.8323, 0.499, 0.8323, 0.8323, 0.501, 0.751, 0.501, 0.751, 0.5823, 0.8323, 0.5823, 0.9261, 0.9573, 0.9261, 0.9385, 0.9177, 0.9385, 0.9177, 0.9573, 0.4157, 0.9782, 0.4157, 0.9593, 0.3343, 0.9593, 0.3343, 0.9782, 0.6657, 0.751, 0.5843, 0.751, 0.5843, 0.8323, 0.6657, 0.8323, 0.6657, 0.001001, 0.501, 0.001001, 0.501, 0.1657, 0.6657, 0.1657, 0.9573, 0.3343, 0.9177, 0.3343, 0.9177, 0.4157, 0.9573, 0.4157, 0.501, 0.3323, 0.6657, 0.3323, 0.6657, 0.251, 0.501, 0.251, 0.9573, 0.501, 0.9177, 0.501, 0.9177, 0.5823, 0.9573, 0.5823, 0.3323, 0.3343, 0.1677, 0.3343, 0.1677, 0.499, 0.3323, 0.499, 0.08433, 0.874, 0.249, 0.874, 0.249, 0.8343, 0.08433, 0.8343, 0.874, 0.08433, 0.8343, 0.08433, 0.8343, 0.249, 0.874, 0.249, 0.4157, 0.874, 0.4157, 0.8343, 0.251, 0.8343, 0.251, 0.874, 0.874, 0.251, 0.8343, 0.251, 0.8343, 0.4157, 0.874, 0.4157, 0.5823, 0.874, 0.5823, 0.8343, 0.4177, 0.8343, 0.4177, 0.874, 0.9365, 0.6677, 0.9177, 0.6677, 0.9177, 0.8323, 0.9365, 0.8323, 0.9157, 0.501, 0.8343, 0.501, 0.8343, 0.5823, 0.9157, 0.5823, 0.3323, 0.5823, 0.3323, 0.501, 0.1677, 0.501, 0.1677, 0.5823, 0.9157, 0.5843, 0.8343, 0.5843, 0.8343, 0.6657, 0.9157, 0.6657, 0.9573, 0.8343, 0.9177, 0.8343, 0.9177, 0.9157, 0.9573, 0.9157, 0.499, 0.5823, 0.499, 0.501, 0.3343, 0.501, 0.3343, 0.5823, 0.9782, 0.3343, 0.9593, 0.3343, 0.9593, 0.4157, 0.9782, 0.4157, 0.9157, 0.9573, 0.9157, 0.9177, 0.8343, 0.9177, 0.8343, 0.9573, 0.999, 0.08433, 0.9593, 0.08433, 0.9593, 0.1657, 0.999, 0.1657, 0.8323, 0.9573, 0.8323, 0.9177, 0.751, 0.9177, 0.751, 0.9573, 0.9469, 0.9385, 0.9385, 0.9385, 0.9385, 0.9469, 0.9469, 0.9469, 0.9782, 0.4177, 0.9593, 0.4177, 0.9593, 0.499, 0.9782, 0.499, 0.1657, 0.9782, 0.1657, 0.9593, 0.08433, 0.9593, 0.08433, 0.9782, 0.9677, 0.8343, 0.9593, 0.8343, 0.9593, 0.9157, 0.9677, 0.9157, 0.08233, 0.999, 0.08233, 0.9593, 0.001001, 0.9593, 0.001001, 0.999, 0.3323, 0.876, 0.251, 0.876, 0.251, 0.9573, 0.3323, 0.9573, 0.9157, 0.3343, 0.876, 0.3343, 0.876, 0.4157, 0.9157, 0.4157, 0.9573, 0.251, 0.876, 0.251, 0.876, 0.3323, 0.9573, 0.3323, 0.9573, 0.1677, 0.876, 0.1677, 0.876, 0.249, 0.9573, 0.249, 0.3323, 0.9782, 0.3323, 0.9593, 0.251, 0.9593, 0.251, 0.9782, 0.249, 0.876, 0.1677, 0.876, 0.1677, 0.9573, 0.249, 0.9573, 0.9573, 0.4177, 0.9177, 0.4177, 0.9177, 0.499, 0.9573, 0.499, 0.08233, 0.9573, 0.08233, 0.9177, 0.001001, 0.9177, 0.001001, 0.9573, 0.7907, 0.876, 0.7718, 0.876, 0.7718, 0.9157, 0.7907, 0.9157, 0.9782, 0.501, 0.9593, 0.501, 0.9593, 0.5823, 0.9782, 0.5823, 0.499, 0.9573, 0.499, 0.9177, 0.4177, 0.9177, 0.4177, 0.9573, 0.9573, 0.5843, 0.9177, 0.5843, 0.9177, 0.6657, 0.9573, 0.6657, 0.9365, 0.9489, 0.9281, 0.9489, 0.9281, 0.9573, 0.9365, 0.9573, 0.7698, 0.876, 0.751, 0.876, 0.751, 0.9157, 0.7698, 0.9157, 0.9573, 0.9365, 0.9573, 0.9281, 0.9177, 0.9281, 0.9177, 0.9365, 0.9573, 0.9261, 0.9573, 0.9177, 0.9177, 0.9177, 0.9177, 0.9261, 0.1657, 0.876, 0.08433, 0.876, 0.08433, 0.9573, 0.1657, 0.9573, 0.3115, 0.1806, 0.3323, 0.2931, 0.2308, 0.3323, 0.1928, 0.2952, 0.0524, 0.3209, 0.001001, 0.2441, 0.05613, 0.1957, 0.06034, 0.1447, 0.1448, 0.05125, 0.1748, 0.08106, 0.2602, 0.001001, 0.3323, 0.02816, 0.501, 0.249, 0.6657, 0.249, 0.6657, 0.1677, 0.501, 0.1677, 0.9782, 0.751, 0.9385, 0.751, 0.9385, 0.8323, 0.9782, 0.8323, 0.3323, 0.6657, 0.3323, 0.5843, 0.1677, 0.5843, 0.1677, 0.6657, 0.999, 0.001001, 0.9593, 0.001001, 0.9593, 0.08233, 0.999, 0.08233, 0.749, 0.9573, 0.749, 0.9177, 0.6677, 0.9177, 0.6677, 0.9573, 0.9573, 0.08433, 0.876, 0.08433, 0.876, 0.1657, 0.9573, 0.1657, 0.9157, 0.8343, 0.8343, 0.8343, 0.8343, 0.9157, 0.9157, 0.9157, 0.9365, 0.9385, 0.9281, 0.9385, 0.9281, 0.9469, 0.9365, 0.9469, 0.999, 0.251, 0.9593, 0.251, 0.9593, 0.3323, 0.999, 0.3323, 0.249, 0.9782, 0.249, 0.9593, 0.1677, 0.9593, 0.1677, 0.9782, 0.9782, 0.5843, 0.9593, 0.5843, 0.9593, 0.6657, 0.9782, 0.6657, 0.001001, 0.198, 0.198, 0.001001, 0.001001, 0.001001, 0.001001, 0.201, 0.198, 0.201, 0.001001, 0.398, 0.201, 0.198, 0.201, 0.001001, 0.398, 0.001001, 0.399, 0.002002, 0.202, 0.199, 0.399, 0.199, 0.199, 0.002002, 0.199, 0.199, 0.002002, 0.199, 0.401, 0.801, 0.598, 0.801, 0.401, 0.898, 0.601, 0.601, 0.601, 0.798, 0.698, 0.601, 0.001001, 0.801, 0.198, 0.801, 0.001001, 0.898, 0.701, 0.601, 0.701, 0.798, 0.798, 0.601, 0.201, 0.801, 0.398, 0.801, 0.201, 0.898, 0.101, 0.901, 0.198, 0.901, 0.101, 0.998, 0.001001, 0.901, 0.098, 0.901, 0.001001, 0.998, 0.801, 0.801, 0.898, 0.801, 0.801, 0.898, 0.099, 0.999, 0.099, 0.902, 0.002002, 0.999, 0.199, 0.999, 0.199, 0.902, 0.102, 0.999, 0.801, 0.001001, 0.801, 0.098, 0.898, 0.001001, 0.901, 0.101, 0.901, 0.198, 0.998, 0.101, 0.899, 0.899, 0.899, 0.802, 0.802, 0.899, 0.201, 0.901, 0.201, 0.998, 0.298, 0.901, 0.901, 0.401, 0.901, 0.498, 0.998, 0.401, 0.301, 0.998, 0.398, 0.901, 0.301, 0.901, 0.598, 0.601, 0.401, 0.601, 0.401, 0.798, 0.899, 0.002002, 0.899, 0.099, 0.802, 0.099, 0.998, 0.201, 0.901, 0.298, 0.901, 0.201, 0.601, 0.398, 0.601, 0.201, 0.798, 0.201, 0.999, 0.102, 0.999, 0.199, 0.902, 0.199, 0.801, 0.698, 0.898, 0.601, 0.801, 0.601, 0.201, 0.798, 0.201, 0.601, 0.398, 0.601, 0.801, 0.198, 0.801, 0.101, 0.898, 0.101, 0.999, 0.202, 0.902, 0.299, 0.999, 0.299, 0.602, 0.399, 0.799, 0.399, 0.799, 0.202, 0.299, 0.902, 0.299, 0.999, 0.202, 0.999, 0.302, 0.999, 0.399, 0.902, 0.399, 0.999, 0.599, 0.602, 0.599, 0.799, 0.402, 0.799, 0.999, 0.402, 0.999, 0.499, 0.902, 0.499, 0.898, 0.201, 0.801, 0.201, 0.801, 0.298, 0.801, 0.398, 0.898, 0.301, 0.801, 0.301, 0.898, 0.401, 0.801, 0.498, 0.801, 0.401, 0.898, 0.501, 0.801, 0.501, 0.801, 0.598, 0.901, 0.398, 0.998, 0.301, 0.901, 0.301, 0.698, 0.801, 0.601, 0.898, 0.601, 0.801, 0.798, 0.801, 0.701, 0.801, 0.701, 0.898, 0.899, 0.102, 0.802, 0.199, 0.899, 0.199, 0.702, 0.899, 0.799, 0.802, 0.799, 0.899, 0.602, 0.899, 0.699, 0.899, 0.699, 0.802, 0.902, 0.399, 0.999, 0.302, 0.999, 0.399, 0.802, 0.599, 0.899, 0.502, 0.899, 0.599, 0.802, 0.499, 0.899, 0.499, 0.899, 0.402, 0.802, 0.399, 0.899, 0.302, 0.899, 0.399, 0.802, 0.299, 0.899, 0.202, 0.899, 0.299, 0.801, 0.798, 0.898, 0.701, 0.801, 0.701, 0.601, 0.001001, 0.601, 0.198, 0.798, 0.001001, 0.202, 0.899, 0.399, 0.899, 0.399, 0.802, 0.901, 0.098, 0.998, 0.001001, 0.901, 0.001001, 0.001001, 0.601, 0.001001, 0.798, 0.198, 0.601, 0.799, 0.602, 0.799, 0.799, 0.702, 0.799, 0.902, 0.099, 0.999, 0.002002, 0.999, 0.099, 0.602, 0.199, 0.799, 0.002002, 0.799, 0.199, 0.002002, 0.899, 0.199, 0.899, 0.199, 0.802, 0.802, 0.799, 0.899, 0.702, 0.899, 0.799, 0.598, 0.401, 0.401, 0.598, 0.401, 0.401, 0.699, 0.602, 0.699, 0.799, 0.602, 0.799, 0.899, 0.602, 0.802, 0.699, 0.899, 0.699, 0.199, 0.799, 0.199, 0.602, 0.002002, 0.799, 0.402, 0.899, 0.599, 0.899, 0.599, 0.802, 0.398, 0.401, 0.201, 0.598, 0.201, 0.401, 0.402, 0.599, 0.599, 0.599, 0.599, 0.402, 0.202, 0.599, 0.399, 0.599, 0.399, 0.402, 0.598, 0.201, 0.401, 0.398, 0.401, 0.201, 0.401, 0.001001, 0.598, 0.001001, 0.401, 0.198, 0.402, 0.399, 0.599, 0.399, 0.599, 0.202, 0.198, 0.401, 0.001001, 0.598, 0.001001, 0.401, 0.402, 0.199, 0.599, 0.199, 0.599, 0.002002, 0.002002, 0.599, 0.199, 0.599, 0.199, 0.402, 0.199, 0.202, 0.002002, 0.399, 0.199, 0.399, 0.201, 0.398, 0.201, 0.201, 0.398, 0.201, 0.399, 0.799, 0.399, 0.602, 0.202, 0.799, 0.798, 0.401, 0.601, 0.598, 0.601, 0.401, 0.399, 0.399, 0.202, 0.399, 0.399, 0.202, 0.602, 0.599, 0.799, 0.599, 0.799, 0.402])
_uv.active_render = True
_ca = me_cube.color_attributes.new('Attribute', 'BYTE_COLOR', 'CORNER')
_ca.data.foreach_set('color', [1.0, 1.0, 1.0, 1.0, 1.0, 1.0, 1.0, 1.0, 1.0, 1.0, 1.0, 1.0, 1.0, 1.0, 1.0, 1.0, 1.0, 1.0, 1.0, 1.0, 1.0, 1.0, 1.0, 1.0, 1.0, 1.0, 1.0, 1.0, 1.0, 1.0, 1.0, 1.0, 1.0, 1.0, 1.0, 1.0, 1.0, 1.0, 1.0, 1.0, 1.0, 1.0, 1.0, 1.0, 1.0, 1.0, 1.0, 1.0, 1.0, 1.0, 1.0, 1.0, 1.0, 1.0, 1.0, 1.0, 1.0, 1.0, 1.0, 1.0, 1.0, 1.0, 1.0, 1.0, 1.0, 1.0, 1.0, 1.0, 1.0, 1.0, 1.0, 1.0, 1.0, 1.0, 1.0, 1.0, 1.0, 1.0, 1.0, 1.0, 1.0, 1.0, 1.0, 1.0, 1.0, 1.0, 1.0, 1.0, 1.0, 1.0, 1.0, 1.0, 1.0, 1.0, 1.0, 1.0, 1.0, 1.0, 1.0, 1.0, 1.0, 1.0, 1.0, 1.0, 1.0, 1.0, 1.0, 1.0, 1.0, 1.0, 1.0, 1.0, 1.0, 1.0, 1.0, 1.0, 1.0, 1.0, 1.0, 1.0, 1.0, 1.0, 1.0, 1.0, 1.0, 1.0, 1.0, 1.0, 1.0, 1.0, 1.0, 1.0, 1.0, 1.0, 1.0, 1.0, 1.0, 1.0, 1.0, 1.0, 1.0, 1.0, 1.0, 1.0, 1.0, 1.0, 1.0, 1.0, 1.0, 1.0, 1.0, 1.0, 1.0, 1.0, 1.0, 1.0, 1.0, 1.0, 1.0, 1.0, 1.0, 1.0, 1.0, 1.0, 1.0, 1.0, 1.0, 1.0, 1.0, 1.0, 1.0, 1.0, 1.0, 1.0, 1.0, 1.0, 1.0, 1.0, 1.0, 1.0, 1.0, 1.0, 1.0, 1.0, 1.0, 1.0, 1.0, 1.0, 1.0, 1.0, 1.0, 1.0, 1.0, 1.0, 1.0, 1.0, 1.0, 1.0, 1.0, 1.0, 1.0, 1.0, 1.0, 1.0, 1.0, 1.0, 1.0, 1.0, 1.0, 1.0, 1.0, 1.0, 1.0, 1.0, 1.0, 1.0, 1.0, 1.0, 1.0, 1.0, 1.0, 1.0, 1.0, 1.0, 1.0, 1.0, 1.0, 1.0, 1.0, 1.0, 1.0, 1.0, 1.0, 1.0, 1.0, 1.0, 1.0, 1.0, 1.0, 1.0, 1.0, 1.0, 1.0, 1.0, 1.0, 1.0, 1.0, 1.0, 1.0, 1.0, 1.0, 1.0, 1.0, 1.0, 1.0, 1.0, 1.0, 1.0, 1.0, 1.0, 1.0, 1.0, 1.0, 1.0, 1.0, 1.0, 1.0, 1.0, 1.0, 1.0, 1.0, 1.0, 1.0, 1.0, 1.0, 1.0, 1.0, 1.0, 1.0, 1.0, 1.0, 1.0, 1.0, 1.0, 1.0, 1.0, 1.0, 1.0, 1.0, 1.0, 1.0, 1.0, 1.0, 1.0, 1.0, 1.0, 1.0, 1.0, 1.0, 1.0, 1.0, 1.0, 1.0, 1.0, 1.0, 1.0, 1.0, 1.0, 1.0, 1.0, 1.0, 1.0, 1.0, 1.0, 1.0, 1.0, 1.0, 1.0, 1.0, 1.0, 1.0, 1.0, 1.0, 1.0, 1.0, 1.0, 1.0, 1.0, 1.0, 1.0, 1.0, 1.0, 1.0, 1.0, 1.0, 1.0, 1.0, 1.0, 1.0, 1.0, 1.0, 1.0, 1.0, 1.0, 1.0, 1.0, 1.0, 1.0, 1.0, 1.0, 1.0, 1.0, 1.0, 1.0, 1.0, 1.0, 1.0, 1.0, 1.0, 1.0, 1.0, 1.0, 1.0, 1.0, 1.0, 1.0, 1.0, 1.0, 1.0, 1.0, 1.0, 1.0, 1.0, 1.0, 1.0, 1.0, 1.0, 1.0, 1.0, 1.0, 1.0, 1.0, 1.0, 1.0, 1.0, 1.0, 1.0, 1.0, 1.0, 1.0, 1.0, 1.0, 1.0, 1.0, 1.0, 1.0, 1.0, 1.0, 1.0, 1.0, 1.0, 1.0, 1.0, 1.0, 1.0, 1.0, 1.0, 1.0, 1.0, 1.0, 1.0, 1.0, 1.0, 1.0, 1.0, 1.0, 1.0, 1.0, 1.0, 1.0, 1.0, 1.0, 1.0, 1.0, 1.0, 1.0, 1.0, 1.0, 1.0, 1.0, 1.0, 1.0, 1.0, 1.0, 1.0, 1.0, 1.0, 1.0, 1.0, 1.0, 1.0, 1.0, 1.0, 1.0, 1.0, 1.0, 1.0, 1.0, 1.0, 1.0, 1.0, 1.0, 1.0, 1.0, 1.0, 1.0, 1.0, 1.0, 1.0, 1.0, 1.0, 1.0, 1.0, 1.0, 1.0, 1.0, 1.0, 1.0, 1.0, 1.0, 1.0, 1.0, 1.0, 1.0, 1.0, 1.0, 1.0, 1.0, 1.0, 1.0, 1.0, 1.0, 1.0, 1.0, 1.0, 1.0, 1.0, 1.0, 1.0, 1.0, 1.0, 1.0, 1.0, 1.0, 1.0, 1.0, 1.0, 1.0, 1.0, 1.0, 1.0, 1.0, 1.0, 1.0, 1.0, 1.0, 1.0, 1.0, 1.0, 1.0, 1.0, 1.0, 1.0, 1.0, 1.0, 1.0, 1.0, 1.0, 1.0, 1.0, 1.0, 1.0, 1.0, 1.0, 1.0, 1.0, 1.0, 1.0, 1.0, 1.0, 1.0, 1.0, 1.0, 1.0, 1.0, 1.0, 1.0, 1.0, 1.0, 1.0, 1.0, 1.0, 1.0, 1.0, 1.0, 1.0, 1.0, 1.0, 1.0, 1.0, 1.0, 1.0, 1.0, 1.0, 1.0, 1.0, 1.0, 1.0, 1.0, 1.0, 1.0, 1.0, 1.0, 1.0, 1.0, 1.0, 1.0, 1.0, 1.0, 1.0, 1.0, 1.0, 1.0, 1.0, 1.0, 1.0, 1.0, 1.0, 1.0, 1.0, 1.0, 1.0, 1.0, 1.0, 1.0, 1.0, 1.0, 1.0, 1.0, 1.0, 1.0, 1.0, 1.0, 1.0, 1.0, 1.0, 1.0, 1.0, 1.0, 1.0, 1.0, 1.0, 1.0, 1.0, 1.0, 1.0, 1.0, 1.0, 1.0, 1.0, 1.0, 1.0, 1.0, 1.0, 1.0, 1.0, 1.0, 1.0, 1.0, 1.0, 1.0, 1.0, 1.0, 1.0, 1.0, 1.0, 1.0, 1.0, 1.0, 1.0, 1.0, 1.0, 1.0, 1.0, 1.0, 1.0, 1.0, 1.0, 1.0, 1.0, 1.0, 1.0, 1.0, 1.0, 1.0, 1.0, 1.0, 1.0, 1.0, 1.0, 1.0, 1.0, 1.0, 1.0, 1.0, 1.0, 1.0, 1.0, 1.0, 1.0, 1.0, 1.0, 1.0, 1.0, 1.0, 1.0, 1.0, 1.0, 1.0, 1.0, 1.0, 1.0, 1.0, 1.0, 1.0, 1.0, 1.0, 1.0, 1.0, 1.0, 1.0, 1.0, 1.0, 1.0, 1.0, 1.0, 1.0, 1.0, 1.0, 1.0, 1.0, 1.0, 1.0, 1.0, 1.0, 1.0, 1.0, 1.0, 1.0, 1.0, 1.0, 1.0, 1.0, 1.0, 1.0, 1.0, 1.0, 1.0, 1.0, 1.0, 1.0, 1.0, 1.0, 1.0, 1.0, 1.0, 1.0, 1.0, 1.0, 1.0, 1.0, 1.0, 1.0, 1.0, 1.0, 1.0, 1.0, 1.0, 1.0, 1.0, 1.0, 1.0, 1.0, 1.0, 1.0, 1.0, 1.0, 1.0, 1.0, 1.0, 1.0, 1.0, 1.0, 1.0, 1.0, 1.0, 1.0, 1.0, 1.0, 1.0, 1.0, 1.0, 1.0, 1.0, 1.0, 1.0, 1.0, 1.0, 1.0, 1.0, 1.0, 1.0, 1.0, 1.0, 1.0, 1.0, 1.0, 1.0, 1.0, 1.0, 1.0, 1.0, 1.0, 1.0, 1.0, 1.0, 1.0, 1.0, 1.0, 1.0, 1.0, 1.0, 1.0, 1.0, 1.0, 1.0, 1.0, 1.0, 1.0, 1.0, 1.0, 1.0, 1.0, 1.0, 1.0, 1.0, 1.0, 1.0, 1.0, 1.0, 1.0, 1.0, 1.0, 1.0, 1.0, 1.0, 1.0, 1.0, 1.0, 1.0, 1.0, 1.0, 1.0, 1.0, 1.0, 1.0, 1.0, 1.0, 1.0, 1.0, 1.0, 1.0, 1.0, 1.0, 1.0, 1.0, 1.0, 1.0, 1.0, 1.0, 1.0, 1.0, 1.0, 1.0, 1.0, 1.0, 1.0, 1.0, 1.0, 1.0, 1.0, 1.0, 1.0, 1.0, 1.0, 1.0, 1.0, 1.0, 1.0, 1.0, 1.0, 1.0, 1.0, 1.0, 1.0, 1.0, 1.0, 1.0, 1.0, 1.0, 1.0, 1.0, 1.0, 1.0, 1.0, 1.0, 1.0, 1.0, 1.0, 1.0, 1.0, 1.0, 1.0, 1.0, 1.0, 1.0, 1.0, 1.0, 1.0, 1.0, 1.0, 1.0, 1.0, 1.0, 1.0, 1.0, 1.0, 1.0, 1.0, 1.0, 1.0, 1.0, 1.0, 1.0, 1.0, 1.0, 1.0, 1.0, 1.0, 1.0, 1.0, 1.0, 1.0, 1.0, 1.0, 1.0, 1.0, 1.0, 1.0, 1.0, 1.0, 1.0, 1.0, 1.0, 1.0, 1.0, 1.0, 1.0, 1.0, 1.0, 1.0, 1.0, 1.0, 1.0, 1.0, 1.0, 1.0, 1.0, 1.0, 1.0, 1.0, 1.0, 1.0, 1.0, 1.0, 1.0, 1.0, 1.0, 1.0, 1.0, 1.0, 1.0, 1.0, 1.0, 1.0, 1.0, 1.0, 1.0, 1.0, 1.0, 1.0, 1.0, 1.0, 1.0, 1.0, 1.0, 1.0, 1.0, 1.0, 1.0, 1.0, 1.0, 1.0, 1.0, 1.0, 1.0, 1.0, 1.0, 1.0, 1.0, 1.0, 1.0, 1.0, 1.0, 1.0, 1.0, 1.0, 1.0, 1.0, 1.0, 1.0, 1.0, 1.0, 1.0, 1.0, 1.0, 1.0, 1.0, 1.0, 1.0, 1.0, 1.0, 1.0, 1.0, 1.0, 1.0, 1.0, 1.0, 1.0, 1.0, 1.0, 1.0, 1.0, 1.0, 1.0, 1.0, 1.0, 1.0, 1.0, 1.0, 1.0, 1.0, 1.0, 1.0, 1.0, 1.0, 1.0, 1.0, 1.0, 1.0, 1.0, 1.0, 1.0, 1.0, 1.0, 1.0, 1.0, 1.0, 1.0, 1.0, 1.0, 1.0, 1.0, 1.0, 1.0, 1.0, 1.0, 1.0, 1.0, 1.0, 1.0, 1.0, 1.0, 1.0, 1.0, 1.0, 1.0, 1.0, 1.0, 1.0, 1.0, 1.0, 1.0, 1.0, 1.0, 1.0, 1.0, 1.0, 1.0, 1.0, 1.0, 1.0, 1.0, 1.0, 1.0, 1.0, 1.0, 1.0, 1.0, 1.0, 1.0, 1.0, 1.0, 1.0, 1.0, 1.0, 1.0, 1.0, 1.0, 1.0, 1.0, 1.0, 1.0, 1.0, 1.0, 1.0, 1.0, 1.0, 1.0, 1.0, 1.0, 1.0, 1.0, 1.0, 1.0, 1.0, 1.0, 1.0, 1.0, 1.0, 1.0, 1.0, 1.0, 1.0, 1.0, 1.0, 1.0, 1.0, 1.0, 1.0, 1.0, 1.0, 1.0, 1.0, 1.0, 1.0, 1.0, 1.0, 1.0, 1.0, 1.0, 1.0, 1.0, 1.0, 1.0, 1.0, 1.0, 1.0, 1.0, 1.0, 1.0, 1.0, 1.0, 1.0, 1.0, 1.0, 1.0, 1.0, 1.0, 1.0, 1.0, 1.0, 1.0, 1.0, 1.0, 1.0, 1.0, 1.0, 1.0, 1.0, 1.0, 1.0, 1.0, 1.0, 1.0, 1.0, 1.0, 1.0, 1.0, 1.0, 1.0, 1.0, 1.0, 1.0, 1.0, 1.0, 1.0, 1.0, 1.0, 1.0, 1.0, 1.0, 1.0, 1.0, 1.0, 1.0, 1.0, 1.0, 1.0, 1.0, 1.0, 1.0, 1.0, 1.0, 1.0, 1.0, 1.0, 1.0, 1.0, 1.0, 1.0, 1.0, 1.0, 1.0, 1.0, 1.0, 1.0, 1.0, 1.0, 1.0, 1.0, 1.0, 1.0, 1.0, 1.0, 1.0, 1.0, 1.0, 1.0, 1.0, 1.0, 1.0, 1.0, 1.0, 1.0, 1.0, 1.0, 1.0, 1.0, 1.0, 1.0, 1.0, 1.0, 1.0, 1.0, 1.0, 1.0, 1.0, 1.0, 1.0, 1.0, 1.0, 1.0, 1.0, 1.0, 1.0, 1.0, 1.0, 1.0, 1.0, 1.0, 1.0, 1.0, 1.0, 1.0, 1.0, 1.0, 1.0, 1.0, 1.0, 1.0, 1.0, 1.0, 1.0, 1.0, 1.0, 1.0, 1.0, 1.0, 1.0, 1.0, 1.0, 1.0, 1.0, 1.0, 1.0, 1.0, 1.0, 1.0, 1.0, 1.0, 1.0, 1.0, 1.0, 1.0, 1.0, 1.0, 1.0, 1.0, 1.0, 1.0, 1.0, 1.0, 1.0, 1.0, 1.0, 1.0, 1.0, 1.0, 1.0, 1.0, 1.0, 1.0, 1.0, 1.0, 1.0, 1.0, 1.0, 1.0, 1.0, 1.0, 1.0, 1.0, 1.0, 1.0, 1.0, 1.0, 1.0, 1.0, 1.0, 1.0, 1.0, 1.0, 1.0, 1.0, 1.0, 1.0, 1.0, 1.0, 1.0, 1.0, 1.0, 1.0, 1.0, 1.0, 1.0, 1.0, 1.0, 1.0, 1.0, 1.0, 1.0, 1.0, 1.0, 1.0, 1.0, 1.0, 1.0, 1.0, 1.0, 1.0, 1.0, 1.0, 1.0, 1.0, 1.0, 1.0, 1.0, 1.0, 1.0, 1.0, 1.0, 1.0, 1.0, 1.0, 1.0, 1.0, 1.0, 1.0, 1.0, 1.0, 1.0, 1.0, 1.0, 1.0, 1.0, 1.0, 1.0, 1.0, 1.0, 1.0, 1.0, 1.0, 1.0, 1.0, 1.0, 1.0, 1.0, 1.0, 1.0, 1.0, 1.0, 1.0, 1.0, 1.0, 1.0, 1.0, 1.0, 1.0, 1.0, 1.0, 1.0, 1.0, 1.0, 1.0, 1.0, 1.0, 1.0, 1.0, 1.0, 1.0, 1.0, 1.0, 1.0, 1.0, 1.0, 1.0, 1.0, 1.0, 1.0, 1.0, 1.0, 1.0, 1.0, 1.0, 1.0, 1.0, 1.0, 1.0, 1.0, 1.0, 1.0, 1.0, 1.0, 1.0, 1.0, 1.0, 1.0, 1.0, 1.0, 1.0, 1.0, 1.0, 1.0, 1.0, 1.0, 1.0, 1.0, 1.0, 1.0, 1.0, 1.0, 1.0, 1.0, 1.0, 1.0, 1.0, 1.0, 1.0, 1.0, 1.0, 1.0, 1.0, 1.0, 1.0, 1.0, 1.0, 1.0, 1.0, 1.0, 1.0, 1.0, 1.0, 1.0, 1.0, 1.0, 1.0, 1.0, 1.0, 1.0, 1.0, 1.0, 1.0, 1.0, 1.0, 1.0, 1.0, 1.0, 1.0, 1.0, 1.0, 1.0, 1.0, 1.0, 1.0, 1.0, 1.0, 1.0, 1.0, 1.0, 1.0, 1.0, 1.0, 1.0, 1.0, 1.0, 1.0, 1.0, 1.0, 1.0, 1.0, 1.0, 1.0, 1.0, 1.0, 1.0, 1.0, 1.0, 1.0, 1.0, 1.0, 1.0, 1.0, 1.0, 1.0, 1.0, 1.0, 1.0, 1.0, 1.0, 1.0, 1.0, 1.0, 1.0, 1.0, 1.0, 1.0, 1.0, 1.0, 1.0, 1.0, 1.0, 1.0, 1.0, 1.0, 1.0, 1.0, 1.0, 1.0, 1.0, 1.0, 1.0, 1.0, 1.0, 1.0, 1.0, 1.0, 1.0, 1.0, 1.0, 1.0, 1.0, 1.0, 1.0, 1.0, 1.0, 1.0, 1.0, 1.0, 1.0, 1.0, 1.0, 1.0, 1.0, 1.0, 1.0, 1.0, 1.0, 1.0, 1.0, 1.0, 1.0, 1.0, 1.0, 1.0, 1.0, 1.0, 1.0, 1.0, 1.0, 1.0, 1.0, 1.0, 1.0, 1.0, 1.0, 1.0, 1.0, 1.0, 1.0, 1.0, 1.0, 1.0, 1.0, 1.0, 1.0, 1.0, 1.0, 1.0, 1.0, 1.0, 1.0, 1.0, 1.0, 1.0, 1.0, 1.0, 1.0, 1.0, 1.0, 1.0, 1.0, 1.0, 1.0, 1.0, 1.0, 1.0, 1.0, 1.0, 1.0, 1.0, 1.0, 1.0, 1.0, 1.0, 1.0, 1.0, 1.0, 1.0, 1.0, 1.0, 1.0, 1.0, 1.0, 1.0, 1.0, 1.0, 1.0, 1.0, 1.0, 1.0, 1.0, 1.0, 1.0, 1.0, 1.0, 1.0, 1.0, 1.0, 1.0, 1.0, 1.0, 1.0, 1.0, 1.0, 1.0, 1.0, 1.0, 1.0, 1.0, 1.0, 1.0, 1.0, 1.0, 1.0, 1.0, 1.0, 1.0, 1.0, 1.0, 1.0, 1.0, 1.0, 1.0, 1.0, 1.0, 1.0, 1.0, 1.0, 1.0, 1.0, 1.0, 1.0, 1.0, 1.0, 1.0, 1.0, 1.0, 1.0, 1.0, 1.0, 1.0, 1.0, 1.0, 1.0, 1.0, 1.0, 1.0, 1.0, 1.0, 1.0, 1.0, 1.0, 1.0, 1.0, 1.0, 1.0, 1.0, 1.0, 1.0, 1.0, 1.0, 1.0, 1.0, 1.0, 1.0, 1.0, 1.0, 1.0, 1.0, 1.0, 1.0, 1.0, 1.0, 1.0, 1.0, 1.0, 1.0, 1.0, 1.0, 1.0, 1.0, 1.0, 1.0, 1.0, 1.0, 1.0, 1.0, 1.0, 1.0, 1.0, 1.0, 1.0, 1.0, 1.0, 1.0, 1.0, 1.0, 1.0, 1.0, 1.0, 1.0, 1.0, 1.0, 1.0, 1.0, 1.0, 1.0, 1.0, 1.0, 1.0, 1.0, 1.0, 1.0, 1.0, 1.0, 1.0, 1.0, 1.0, 1.0, 1.0, 1.0, 1.0, 1.0, 1.0, 1.0, 1.0, 1.0, 1.0, 1.0, 1.0, 1.0, 1.0, 1.0, 1.0, 1.0, 1.0, 1.0, 1.0, 1.0, 1.0, 1.0, 1.0, 1.0, 1.0, 1.0, 1.0, 1.0, 1.0, 1.0, 1.0, 1.0, 1.0, 1.0, 1.0, 1.0, 1.0, 1.0, 1.0, 1.0, 1.0, 1.0, 1.0, 1.0, 1.0, 1.0, 1.0, 1.0, 1.0, 1.0, 1.0, 1.0, 1.0, 1.0, 1.0, 1.0, 1.0, 1.0, 1.0, 1.0, 1.0, 1.0, 1.0, 1.0, 1.0, 1.0, 1.0, 1.0, 1.0, 1.0, 1.0, 1.0, 1.0, 1.0, 1.0, 1.0, 1.0, 1.0, 1.0, 1.0, 1.0, 1.0, 1.0, 1.0, 1.0, 1.0, 1.0, 1.0, 1.0, 1.0, 1.0, 1.0, 1.0, 1.0, 1.0, 1.0, 1.0, 1.0, 1.0, 1.0, 1.0, 1.0, 1.0, 1.0, 1.0, 1.0, 1.0, 1.0, 1.0, 1.0, 1.0, 1.0, 1.0, 1.0, 1.0, 1.0, 1.0, 1.0, 1.0, 1.0, 1.0, 1.0, 1.0, 1.0, 1.0, 1.0, 1.0, 1.0, 1.0, 1.0, 1.0, 1.0, 1.0, 1.0, 1.0, 1.0, 1.0, 1.0, 1.0, 1.0, 1.0, 1.0, 1.0, 1.0, 1.0, 1.0, 1.0, 1.0, 1.0, 1.0, 1.0, 1.0, 1.0, 1.0, 1.0, 1.0, 1.0, 1.0, 1.0, 1.0, 1.0, 1.0, 1.0, 1.0, 1.0, 1.0, 1.0, 1.0, 1.0, 1.0, 1.0, 1.0, 1.0, 1.0, 1.0, 1.0, 1.0, 1.0, 1.0, 1.0, 1.0, 1.0, 1.0, 1.0, 1.0, 1.0, 1.0, 1.0, 1.0, 1.0, 1.0, 1.0, 1.0, 1.0, 1.0, 1.0, 1.0, 1.0, 1.0, 1.0, 1.0, 1.0, 1.0, 1.0, 1.0, 1.0, 1.0, 1.0, 1.0, 1.0, 1.0, 1.0, 1.0, 1.0, 1.0, 1.0, 1.0, 1.0, 1.0, 1.0, 1.0, 1.0, 1.0, 1.0, 1.0, 1.0, 1.0, 1.0, 1.0, 1.0, 1.0, 1.0, 1.0, 1.0, 1.0, 1.0, 1.0, 1.0, 1.0, 1.0, 1.0, 1.0, 1.0, 1.0, 1.0, 1.0, 1.0, 1.0, 1.0, 1.0, 1.0, 1.0, 1.0, 1.0, 1.0, 1.0, 1.0, 1.0, 1.0, 1.0, 1.0, 1.0, 1.0, 1.0, 1.0, 1.0, 1.0, 1.0, 1.0, 1.0, 1.0, 1.0, 1.0, 1.0, 1.0, 1.0, 1.0, 1.0, 1.0, 1.0, 1.0, 1.0, 1.0, 1.0, 1.0, 1.0, 1.0, 1.0, 1.0, 1.0, 1.0, 1.0, 1.0, 1.0, 1.0, 1.0, 1.0, 1.0, 1.0, 1.0, 1.0, 1.0, 1.0, 1.0, 1.0, 1.0, 1.0, 1.0, 1.0, 1.0, 1.0, 1.0, 1.0, 1.0, 1.0, 1.0, 1.0, 1.0, 1.0, 1.0, 1.0, 1.0, 1.0, 1.0, 1.0, 1.0, 1.0, 1.0, 1.0, 1.0, 1.0, 1.0, 1.0, 1.0, 1.0, 1.0, 1.0, 1.0, 1.0, 1.0, 1.0, 1.0, 1.0, 1.0, 1.0, 1.0, 1.0, 1.0, 1.0, 1.0, 1.0, 1.0, 1.0, 1.0, 1.0, 1.0, 1.0, 1.0, 1.0, 1.0, 1.0, 1.0, 1.0, 1.0, 1.0, 1.0, 1.0, 1.0, 1.0, 1.0, 1.0, 1.0, 1.0, 1.0, 1.0, 1.0, 1.0, 1.0, 1.0, 1.0, 1.0, 1.0, 1.0, 1.0, 1.0, 1.0, 1.0, 1.0, 1.0, 1.0, 1.0, 1.0, 1.0, 1.0, 1.0, 1.0, 1.0, 1.0, 1.0, 1.0, 1.0, 1.0, 1.0, 1.0, 1.0, 1.0, 1.0, 1.0, 1.0, 1.0, 1.0, 1.0, 1.0, 1.0, 1.0, 1.0, 1.0, 1.0, 1.0, 1.0, 1.0, 1.0, 1.0, 1.0, 1.0, 1.0, 1.0, 1.0, 1.0, 1.0, 1.0, 1.0, 1.0, 1.0, 1.0, 1.0, 1.0, 1.0, 1.0, 1.0, 1.0, 1.0, 1.0, 1.0, 1.0, 1.0, 1.0, 1.0, 1.0, 1.0, 1.0, 1.0, 1.0, 1.0, 1.0, 1.0, 1.0, 1.0, 1.0, 1.0, 1.0, 1.0, 1.0, 1.0, 1.0, 1.0, 1.0, 1.0, 1.0, 1.0, 1.0, 1.0, 1.0, 1.0, 1.0, 1.0, 1.0, 1.0, 1.0, 1.0, 1.0, 1.0, 1.0, 1.0, 1.0, 1.0, 1.0, 1.0, 1.0, 1.0, 1.0, 1.0, 1.0, 1.0, 1.0, 1.0, 1.0, 1.0, 1.0, 1.0, 1.0, 1.0, 1.0, 1.0, 1.0, 1.0, 1.0, 1.0, 1.0, 1.0, 1.0, 1.0, 1.0, 1.0, 1.0, 1.0, 1.0, 1.0, 1.0, 1.0, 1.0, 1.0, 1.0, 1.0, 1.0, 1.0, 1.0, 1.0, 1.0, 1.0, 1.0, 1.0, 1.0, 1.0, 1.0, 1.0, 1.0, 1.0, 1.0, 1.0, 1.0, 1.0, 1.0, 1.0, 1.0, 1.0, 1.0, 1.0, 1.0, 1.0, 1.0, 1.0, 1.0, 1.0, 1.0, 1.0, 1.0, 1.0, 1.0, 1.0, 1.0, 1.0, 1.0, 1.0, 1.0, 1.0, 1.0, 1.0, 1.0, 1.0, 1.0, 1.0, 1.0, 1.0, 1.0, 1.0, 1.0, 1.0, 1.0, 1.0, 1.0, 1.0, 1.0, 1.0, 1.0, 1.0, 1.0, 1.0, 1.0, 1.0, 1.0, 1.0, 1.0, 1.0, 1.0, 1.0, 1.0, 1.0, 1.0, 1.0, 1.0, 1.0, 1.0, 1.0, 1.0, 1.0, 1.0, 1.0, 1.0, 1.0, 1.0, 1.0, 1.0, 1.0, 1.0, 1.0, 1.0, 1.0, 1.0, 1.0, 1.0, 1.0, 1.0, 1.0, 1.0, 1.0, 1.0, 1.0, 1.0, 1.0, 1.0, 1.0, 1.0, 1.0, 1.0, 1.0, 1.0, 1.0, 1.0, 1.0, 1.0, 1.0, 1.0, 1.0, 1.0, 1.0, 1.0, 1.0, 1.0, 1.0, 1.0, 1.0, 1.0, 1.0, 1.0, 1.0, 1.0, 1.0, 1.0, 1.0, 1.0, 1.0, 1.0, 1.0, 1.0, 1.0, 1.0, 1.0, 1.0, 1.0, 1.0, 1.0, 1.0, 1.0, 1.0, 1.0, 1.0, 1.0, 1.0, 1.0, 1.0, 1.0, 1.0, 1.0, 1.0, 1.0, 1.0, 1.0, 1.0, 1.0, 1.0, 1.0, 1.0, 1.0, 1.0, 1.0, 1.0, 1.0, 1.0, 1.0, 1.0, 1.0, 1.0, 1.0, 1.0, 1.0, 1.0, 1.0, 1.0, 1.0, 1.0, 1.0, 1.0, 1.0, 1.0, 1.0, 1.0, 1.0, 1.0, 1.0, 1.0, 1.0, 1.0, 1.0, 1.0, 1.0, 1.0, 1.0, 1.0, 1.0, 1.0, 1.0, 1.0, 1.0, 1.0, 1.0, 1.0, 1.0, 1.0, 1.0, 1.0, 1.0, 1.0, 1.0, 1.0, 1.0, 1.0, 1.0, 1.0, 1.0, 1.0, 1.0, 1.0, 1.0, 1.0, 1.0, 1.0, 1.0, 1.0, 1.0, 1.0, 1.0, 1.0, 1.0, 1.0, 1.0, 1.0, 1.0, 1.0, 1.0, 1.0, 1.0, 1.0, 1.0, 1.0, 1.0, 1.0, 1.0, 1.0, 1.0, 1.0, 1.0, 1.0, 1.0, 1.0, 1.0, 1.0, 1.0, 1.0, 1.0, 1.0, 1.0, 1.0, 1.0, 1.0, 1.0, 1.0, 1.0, 1.0, 1.0, 1.0, 1.0, 1.0, 1.0, 1.0, 1.0, 1.0, 1.0, 1.0, 1.0, 1.0, 1.0, 1.0, 1.0, 1.0, 1.0, 1.0, 1.0, 1.0, 1.0, 1.0, 1.0, 1.0, 1.0, 1.0, 1.0, 1.0, 1.0, 1.0, 1.0, 1.0, 1.0, 1.0, 1.0, 1.0, 1.0, 1.0, 1.0, 1.0, 1.0, 1.0, 1.0, 1.0, 1.0, 1.0, 1.0, 1.0, 1.0, 1.0, 1.0, 1.0, 1.0, 1.0, 1.0, 0.0, 0.0, 0.0, 1.0, 0.0, 0.0, 0.0, 1.0, 0.0, 0.0, 0.0, 1.0, 0.0, 0.0, 0.0, 1.0, 0.0, 0.0, 0.0, 1.0, 0.0, 0.0, 0.0, 1.0, 0.0, 0.0, 0.0, 1.0, 0.0, 0.0, 0.0, 1.0, 0.0, 0.0, 0.0, 1.0, 0.0, 0.0, 0.0, 1.0, 0.0, 0.0, 0.0, 1.0, 0.0, 0.0, 0.0, 1.0, 0.0, 0.0, 0.0, 1.0, 0.0, 0.0, 0.0, 1.0, 0.0, 0.0, 0.0, 1.0, 0.0, 0.0, 0.0, 1.0, 0.0, 0.0, 0.0, 1.0, 0.0, 0.0, 0.0, 1.0, 0.0, 0.0, 0.0, 1.0, 0.0, 0.0, 0.0, 1.0, 0.0, 0.0, 0.0, 1.0, 0.0, 0.0, 0.0, 1.0, 0.0, 0.0, 0.0, 1.0, 0.0, 0.0, 0.0, 1.0, 0.0, 0.0, 0.0, 1.0, 0.0, 0.0, 0.0, 1.0, 0.0, 0.0, 0.0, 1.0, 0.0, 0.0, 0.0, 1.0, 0.0, 0.0, 0.0, 1.0, 0.0, 0.0, 0.0, 1.0, 0.0, 0.0, 0.0, 1.0, 0.0, 0.0, 0.0, 1.0, 0.0, 0.0, 0.0, 1.0, 0.0, 0.0, 0.0, 1.0, 0.0, 0.0, 0.0, 1.0, 0.0, 0.0, 0.0, 1.0, 0.0, 0.0, 0.0, 1.0, 0.0, 0.0, 0.0, 1.0, 0.0, 0.0, 0.0, 1.0, 0.0, 0.0, 0.0, 1.0, 0.0, 0.0, 0.0, 1.0, 0.0, 0.0, 0.0, 1.0, 0.0, 0.0, 0.0, 1.0, 0.0, 0.0, 0.0, 1.0, 0.0, 0.0, 0.0, 1.0, 0.0, 0.0, 0.0, 1.0, 0.0, 0.0, 0.0, 1.0, 0.0, 0.0, 0.0, 1.0, 0.0, 0.0, 0.0, 1.0, 0.0, 0.0, 0.0, 1.0, 0.0, 0.0, 0.0, 1.0, 0.0, 0.0, 0.0, 1.0, 0.0, 0.0, 0.0, 1.0, 0.0, 0.0, 0.0, 1.0, 0.0, 0.0, 0.0, 1.0, 0.0, 0.0, 0.0, 1.0, 0.0, 0.0, 0.0, 1.0, 0.0, 0.0, 0.0, 1.0, 0.0, 0.0, 0.0, 1.0, 0.0, 0.0, 0.0, 1.0, 0.0, 0.0, 0.0, 1.0, 0.0, 0.0, 0.0, 1.0, 0.0, 0.0, 0.0, 1.0, 0.0, 0.0, 0.0, 1.0, 0.0, 0.0, 0.0, 1.0, 0.0, 0.0, 0.0, 1.0, 0.0, 0.0, 0.0, 1.0, 0.0, 0.0, 0.0, 1.0, 0.0, 0.0, 0.0, 1.0, 0.0, 0.0, 0.0, 1.0, 0.0, 0.0, 0.0, 1.0, 0.0, 0.0, 0.0, 1.0, 0.0, 0.0, 0.0, 1.0, 0.0, 0.0, 0.0, 1.0, 0.0, 0.0, 0.0, 1.0, 0.0, 0.0, 0.0, 1.0, 0.0, 0.0, 0.0, 1.0, 0.0, 0.0, 0.0, 1.0, 0.0, 0.0, 0.0, 1.0, 0.0, 0.0, 0.0, 1.0, 0.0, 0.0, 0.0, 1.0, 0.0, 0.0, 0.0, 1.0, 0.0, 0.0, 0.0, 1.0, 0.0, 0.0, 0.0, 1.0, 0.0, 0.0, 0.0, 1.0, 0.0, 0.0, 0.0, 1.0, 0.0, 0.0, 0.0, 1.0, 0.0, 0.0, 0.0, 1.0, 0.0, 0.0, 0.0, 1.0, 0.0, 0.0, 0.0, 1.0, 0.0, 0.0, 0.0, 1.0, 0.0, 0.0, 0.0, 1.0, 0.0, 0.0, 0.0, 1.0, 0.0, 0.0, 0.0, 1.0, 0.0, 0.0, 0.0, 1.0, 0.0, 0.0, 0.0, 1.0, 0.0, 0.0, 0.0, 1.0, 0.0, 0.0, 0.0, 1.0, 0.0, 0.0, 0.0, 1.0, 0.0, 0.0, 0.0, 1.0, 0.0, 0.0, 0.0, 1.0, 0.0, 0.0, 0.0, 1.0, 0.0, 0.0, 0.0, 1.0, 0.0, 0.0, 0.0, 1.0, 0.0, 0.0, 0.0, 1.0, 0.0, 0.0, 0.0, 1.0, 0.0, 0.0, 0.0, 1.0, 0.0, 0.0, 0.0, 1.0, 0.0, 0.0, 0.0, 1.0, 0.0, 0.0, 0.0, 1.0, 0.0, 0.0, 0.0, 1.0, 0.0, 0.0, 0.0, 1.0, 0.0, 0.0, 0.0, 1.0, 0.0, 0.0, 0.0, 1.0, 0.0, 0.0, 0.0, 1.0, 0.0, 0.0, 0.0, 1.0, 0.0, 0.0, 0.0, 1.0, 0.0, 0.0, 0.0, 1.0, 0.0, 0.0, 0.0, 1.0, 0.0, 0.0, 0.0, 1.0, 0.0, 0.0, 0.0, 1.0, 0.0, 0.0, 0.0, 1.0, 0.0, 0.0, 0.0, 1.0, 0.0, 0.0, 0.0, 1.0, 0.0, 0.0, 0.0, 1.0, 0.0, 0.0, 0.0, 1.0, 0.0, 0.0, 0.0, 1.0, 0.0, 0.0, 0.0, 1.0, 0.0, 0.0, 0.0, 1.0, 0.0, 0.0, 0.0, 1.0, 0.0, 0.0, 0.0, 1.0, 0.0, 0.0, 0.0, 1.0, 0.0, 0.0, 0.0, 1.0, 0.0, 0.0, 0.0, 1.0, 0.0, 0.0, 0.0, 1.0, 0.0, 0.0, 0.0, 1.0, 0.0, 0.0, 0.0, 1.0, 0.0, 0.0, 0.0, 1.0, 0.0, 0.0, 0.0, 1.0, 0.0, 0.0, 0.0, 1.0, 0.0, 0.0, 0.0, 1.0, 0.0, 0.0, 0.0, 1.0, 0.0, 0.0, 0.0, 1.0, 0.0, 0.0, 0.0, 1.0, 0.0, 0.0, 0.0, 1.0, 0.0, 0.0, 0.0, 1.0, 0.0, 0.0, 0.0, 1.0, 0.0, 0.0, 0.0, 1.0, 0.0, 0.0, 0.0, 1.0, 0.0, 0.0, 0.0, 1.0, 0.0, 0.0, 0.0, 1.0, 0.0, 0.0, 0.0, 1.0, 0.0, 0.0, 0.0, 1.0, 0.0, 0.0, 0.0, 1.0, 0.0, 0.0, 0.0, 1.0, 0.0, 0.0, 0.0, 1.0, 0.0, 0.0, 0.0, 1.0, 0.0, 0.0, 0.0, 1.0, 0.0, 0.0, 0.0, 1.0, 0.0, 0.0, 0.0, 1.0, 0.0, 0.0, 0.0, 1.0, 0.0, 0.0, 0.0, 1.0, 0.0, 0.0, 0.0, 1.0, 0.0, 0.0, 0.0, 1.0, 0.0, 0.0, 0.0, 1.0, 0.0, 0.0, 0.0, 1.0, 0.0, 0.0, 0.0, 1.0, 0.0, 0.0, 0.0, 1.0, 0.0, 0.0, 0.0, 1.0, 0.0, 0.0, 0.0, 1.0, 0.0, 0.0, 0.0, 1.0, 0.0, 0.0, 0.0, 1.0, 0.0, 0.0, 0.0, 1.0, 0.0, 0.0, 0.0, 1.0, 0.0, 0.0, 0.0, 1.0, 0.0, 0.0, 0.0, 1.0, 0.0, 0.0, 0.0, 1.0, 0.0, 0.0, 0.0, 1.0, 0.0, 0.0, 0.0, 1.0, 0.0, 0.0, 0.0, 1.0, 0.0, 0.0, 0.0, 1.0, 0.0, 0.0, 0.0, 1.0, 0.0, 0.0, 0.0, 1.0, 0.0, 0.0, 0.0, 1.0, 0.0, 0.0, 0.0, 1.0, 0.0, 0.0, 0.0, 1.0, 0.0, 0.0, 0.0, 1.0, 0.0, 0.0, 0.0, 1.0, 0.0, 0.0, 0.0, 1.0, 0.0, 0.0, 0.0, 1.0, 0.0, 0.0, 0.0, 1.0, 0.0, 0.0, 0.0, 1.0, 0.0, 0.0, 0.0, 1.0, 0.0, 0.0, 0.0, 1.0, 0.0, 0.0, 0.0, 1.0, 0.0, 0.0, 0.0, 1.0, 0.0, 0.0, 0.0, 1.0, 0.0, 0.0, 0.0, 1.0, 0.0, 0.0, 0.0, 1.0, 0.0, 0.0, 0.0, 1.0, 0.0, 0.0, 0.0, 1.0, 0.0, 0.0, 0.0, 1.0, 0.0, 0.0, 0.0, 1.0, 0.0, 0.0, 0.0, 1.0, 0.0, 0.0, 0.0, 1.0, 0.0, 0.0, 0.0, 1.0, 0.0, 0.0, 0.0, 1.0, 0.0, 0.0, 0.0, 1.0, 0.0, 0.0, 0.0, 1.0, 0.0, 0.0, 0.0, 1.0, 0.0, 0.0, 0.0, 1.0, 0.0, 0.0, 0.0, 1.0, 0.0, 0.0, 0.0, 1.0, 0.0, 0.0, 0.0, 1.0, 0.0, 0.0, 0.0, 1.0, 0.0, 0.0, 0.0, 1.0, 0.0, 0.0, 0.0, 1.0, 0.0, 0.0, 0.0, 1.0, 0.0, 0.0, 0.0, 1.0, 0.0, 0.0, 0.0, 1.0, 0.0, 0.0, 0.0, 1.0, 0.0, 0.0, 0.0, 1.0, 0.0, 0.0, 0.0, 1.0, 0.0, 0.0, 0.0, 1.0, 0.0, 0.0, 0.0, 1.0, 0.0, 0.0, 0.0, 1.0, 0.0, 0.0, 0.0, 1.0, 0.0, 0.0, 0.0, 1.0, 0.0, 0.0, 0.0, 1.0, 0.0, 0.0, 0.0, 1.0, 0.0, 0.0, 0.0, 1.0, 0.0, 0.0, 0.0, 1.0, 0.0, 0.0, 0.0, 1.0, 0.0, 0.0, 0.0, 1.0, 0.0, 0.0, 0.0, 1.0, 0.0, 0.0, 0.0, 1.0, 0.0, 0.0, 0.0, 1.0, 0.0, 0.0, 0.0, 1.0, 0.0, 0.0, 0.0, 1.0, 0.0, 0.0, 0.0, 1.0])
me_cube.materials.append(mat_tree3barkmat)
me_cube.materials.append(mat_leavesmat)
me_cube.use_mirror_vertex_groups = False
me_cube.update()

# ---- objects
ob_tree3 = bpy.data.objects.new('Tree3', me_cube)

# ---- transforms, parenting, visibility, modifiers, constraints
ob_tree3.location = (0.0, 0.0, 0.0)
ob_tree3.lock_rotations_4d = False
ob_tree3.empty_display_type = 'ARROWS'
ob_tree3.lineart.crease_threshold = 0.0

# ---- collection membership
col_collection.objects.link(ob_tree3)

# ---- scene / render settings (as saved in the file)
scene.frame_start = 1; scene.frame_end = 250; scene.frame_set(1)
scene.render.engine = 'BLENDER_EEVEE_NEXT'
bpy.context.view_layer.update()

# ---- added for rendering (the .blend has no active camera and no usable light): camera, sun
cam_auto = bpy.data.cameras.new('AutoCamera')
cam_auto.lens = 50.0
cam_auto.sensor_width = 36.0
cam_auto.clip_end = 3032.36
ob_auto_camera = bpy.data.objects.new('AutoCamera', cam_auto)
scene.collection.objects.link(ob_auto_camera)
ob_auto_camera.location = (211.921, -207.342, 190.13)
ob_auto_camera.rotation_euler = (1.09748, -7.21219e-08, 0.694738)
scene.camera = ob_auto_camera
light_auto_sun = bpy.data.lights.new('AutoSun', 'SUN')
light_auto_sun.energy = 3.0
light_auto_sun.angle = 0.0523599
ob_auto_sun = bpy.data.objects.new('AutoSun', light_auto_sun)
scene.collection.objects.link(ob_auto_sun)
ob_auto_sun.rotation_euler = (0.872665, 0.174533, 0.523599)
bpy.context.view_layer.update()
